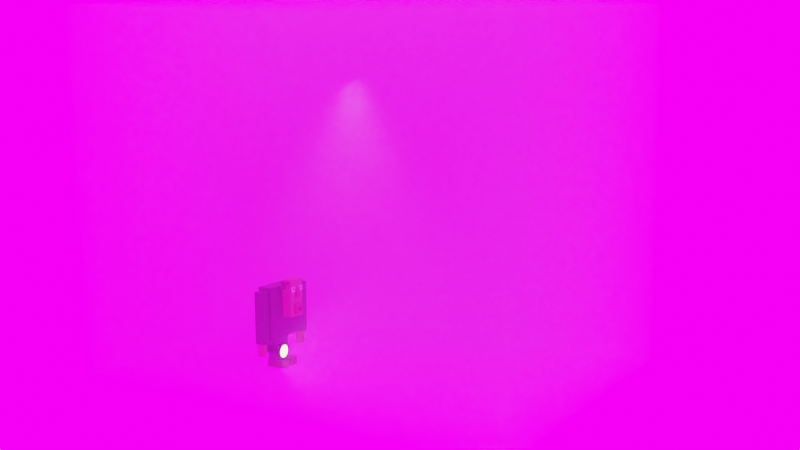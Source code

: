 # Source: monster_smoothie_part_5.blend  (saved by Blender 2.80.75; exported with 4.5.12 LTS)
import bpy
from mathutils import Matrix  # noqa: F401  (used for matrix-valued properties, if any)

bpy.ops.wm.read_factory_settings(use_empty=True)
scene = bpy.context.scene
scene.name = 'Scene'

# ---- collections
col_collection = bpy.data.collections.new('Collection'); scene.collection.children.link(col_collection)
col_collection.hide_render = True
col_street_lamp_2 = bpy.data.collections.new('street lamp 2'); scene.collection.children.link(col_street_lamp_2)
col_street_lamp_2.hide_render = True
col_man = bpy.data.collections.new('man'); scene.collection.children.link(col_man)
col_fog = bpy.data.collections.new('fog'); scene.collection.children.link(col_fog)
col_camera = bpy.data.collections.new('camera'); scene.collection.children.link(col_camera)
col_lights = bpy.data.collections.new('lights'); scene.collection.children.link(col_lights)
col_monster = bpy.data.collections.new('monster'); scene.collection.children.link(col_monster)
col_monster.hide_render = True
col_stree = bpy.data.collections.new('stree'); scene.collection.children.link(col_stree)
col_stree.hide_render = True

# ---- images (referenced by path relative to the original .blend; pixels are not part of the script)
import os
ASSET_DIR = os.environ.get("B2B_ASSET_DIR", "")  # directory of the original .blend (textures are referenced by path, not embedded)
HERE = os.path.dirname(os.path.abspath(__file__))  # packed textures are extracted next to this script under _unpacked/

def load_image(name, relpath, width, height, colorspace="sRGB"):
    """Load a texture the original file referenced (path relative to the .blend, or extracted next to this script)."""
    p = next((c for c in (os.path.join(HERE, relpath), os.path.join(ASSET_DIR, relpath)) if relpath and os.path.exists(c)), "")
    if p:
        img = bpy.data.images.load(p, check_existing=True)
        img.name = name
    else:  # same state as the original file: an image datablock whose file is absent (Cycles renders it pink)
        img = bpy.data.images.new(name, width, height)
        img.source = "FILE"
        img.filepath = "//" + (relpath or name)
    img.colorspace_settings.name = colorspace
    return img
img_ice_lake_ref_hdr = load_image('Ice_Lake_Ref.hdr', 'Ice_Lake_Ref.hdr', 1024, 1024, 'Linear Rec.709')

# ---- materials (node trees are filled in below, after node groups)
mat_material_010 = bpy.data.materials.new('Material.010')
mat_material_010.use_transparent_shadow = False
mat_material_011 = bpy.data.materials.new('Material.011')
mat_material_011.use_transparent_shadow = False
mat_material = bpy.data.materials.new('Material')
mat_material.alpha_threshold = 0.0
mat_material.use_transparent_shadow = False
mat_material.line_color = (0.0, 0.0, 0.0, 1.0)
mat_material_001 = bpy.data.materials.new('Material.001')
mat_material_001.alpha_threshold = 0.0
mat_material_001.use_transparent_shadow = False
mat_material_001.line_color = (0.0, 0.0, 0.0, 1.0)
mat_material_005 = bpy.data.materials.new('Material.005')
mat_material_005.alpha_threshold = 0.0
mat_material_005.use_transparent_shadow = False
mat_material_005.line_color = (0.0, 0.0, 0.0, 1.0)
mat_material_003 = bpy.data.materials.new('Material.003')
mat_material_003.alpha_threshold = 0.0
mat_material_003.use_transparent_shadow = False
mat_material_003.line_color = (0.0, 0.0, 0.0, 1.0)
mat_material_004 = bpy.data.materials.new('Material.004')
mat_material_004.alpha_threshold = 0.0
mat_material_004.use_transparent_shadow = False
mat_material_004.line_color = (0.0, 0.0, 0.0, 1.0)
mat_material_002 = bpy.data.materials.new('Material.002')
mat_material_002.alpha_threshold = 0.0
mat_material_002.use_transparent_shadow = False
mat_material_002.line_color = (0.0, 0.0, 0.0, 1.0)
mat_material_007 = bpy.data.materials.new('Material.007')
mat_material_007.alpha_threshold = 0.0
mat_material_007.use_transparent_shadow = False
mat_material_007.line_color = (0.0, 0.0, 0.0, 1.0)
mat_material_013 = bpy.data.materials.new('Material.013')
mat_material_013.use_transparent_shadow = False
mat_material_009 = bpy.data.materials.new('Material.009')
mat_material_009.use_transparent_shadow = False
mat_material_006 = bpy.data.materials.new('Material.006')
mat_material_006.alpha_threshold = 0.0
mat_material_006.use_transparent_shadow = False
mat_material_006.line_color = (0.0, 0.0, 0.0, 1.0)
mat_material_014 = bpy.data.materials.new('Material.014')
mat_material_014.use_transparent_shadow = False
mat_black = bpy.data.materials.new('black')
mat_black.use_transparent_shadow = False
mat_red = bpy.data.materials.new('red')
mat_red.use_transparent_shadow = False
mat_material_008 = bpy.data.materials.new('Material.008')
mat_material_008.use_transparent_shadow = False
mat_material_012 = bpy.data.materials.new('Material.012')
mat_material_012.use_transparent_shadow = False

# ---- node groups
ng_auto_smooth = bpy.data.node_groups.new('Auto Smooth', 'GeometryNodeTree')
_s = ng_auto_smooth.interface.new_socket(name='Geometry', in_out='OUTPUT', socket_type='NodeSocketGeometry')
_s = ng_auto_smooth.interface.new_socket(name='Geometry', in_out='INPUT', socket_type='NodeSocketGeometry')
_s = ng_auto_smooth.interface.new_socket(name='Angle', in_out='INPUT', socket_type='NodeSocketFloat')
_s.subtype = 'ANGLE'
_s.min_value = 0.0
_s.max_value = 3.142
ng_auto_smooth.is_modifier = True
_N = ng_auto_smooth.nodes; _L = ng_auto_smooth.links
n0 = _N.new('NodeGroupOutput'); n0.name = 'Group Output'; n0.location = (480, -100)
n1 = _N.new('NodeGroupInput'); n1.name = 'Group Input'; n1.location = (-420, -300)
n2 = _N.new('NodeGroupInput'); n2.name = 'Group Input.001'; n2.location = (-60, -100)
n3 = _N.new('GeometryNodeSetShadeSmooth'); n3.name = 'Set Shade Smooth'; n3.location = (120, -100)
n3.domain = 'EDGE'
n4 = _N.new('GeometryNodeSetShadeSmooth'); n4.name = 'Set Shade Smooth.001'; n4.location = (300, -100)
n5 = _N.new('GeometryNodeInputMeshEdgeAngle'); n5.name = 'Edge Angle'; n5.location = (-420, -220)
n6 = _N.new('GeometryNodeInputEdgeSmooth'); n6.name = 'Is Edge Smooth'; n6.location = (-60, -160)
n7 = _N.new('GeometryNodeInputShadeSmooth'); n7.name = 'Is Face Smooth'; n7.location = (-240, -340)
n8 = _N.new('FunctionNodeBooleanMath'); n8.name = 'Boolean Math'; n8.location = (-60, -220)
n9 = _N.new('FunctionNodeCompare'); n9.name = 'Compare'; n9.location = (-240, -180)
n9.operation = 'LESS_EQUAL'
_L.new(n5.outputs[0], n9.inputs[0])
_L.new(n4.outputs[0], n0.inputs[0])
_L.new(n1.outputs[1], n9.inputs[1])
_L.new(n9.outputs[0], n8.inputs[0])
_L.new(n7.outputs[0], n8.inputs[1])
_L.new(n2.outputs[0], n3.inputs[0])
_L.new(n6.outputs[0], n3.inputs[1])
_L.new(n3.outputs[0], n4.inputs[0])
_L.new(n8.outputs[0], n3.inputs[2])
n0.is_active_output = True

# ---- material node trees
mat_material_010.use_nodes = True; mat_material_010.node_tree.nodes.clear()
_N = mat_material_010.node_tree.nodes; _L = mat_material_010.node_tree.links
n0 = _N.new('ShaderNodeOutputMaterial'); n0.name = 'Material Output'; n0.location = (300, 300)
n1 = _N.new('ShaderNodeEmission'); n1.name = 'Emission'; n1.location = (10, 300)
_L.new(n1.outputs[0], n0.inputs[0])
n0.is_active_output = True
mat_material_011.use_nodes = True; mat_material_011.node_tree.nodes.clear()
_N = mat_material_011.node_tree.nodes; _L = mat_material_011.node_tree.links
n0 = _N.new('ShaderNodeOutputMaterial'); n0.name = 'Material Output'; n0.location = (300, 300)
n1 = _N.new('ShaderNodeBsdfPrincipled'); n1.name = 'Principled BSDF'; n1.location = (10, 300)
n1.distribution = 'GGX'
n1.subsurface_method = 'BURLEY'
n1.inputs[0].default_value = (0.2957, 0.2957, 0.2957, 1.0)
n1.inputs[1].default_value = 1.0
n1.inputs[2].default_value = 0.6667
n1.inputs[3].default_value = 1.45
n1.inputs[27].default_value = (0.0, 0.0, 0.0, 1.0)
n1.inputs[28].default_value = 1.0
_L.new(n1.outputs[0], n0.inputs[0])
n0.is_active_output = True
mat_material.use_nodes = True; mat_material.node_tree.nodes.clear()
_N = mat_material.node_tree.nodes; _L = mat_material.node_tree.links
n0 = _N.new('ShaderNodeOutputMaterial'); n0.name = 'Material Output'; n0.location = (300, 300)
n1 = _N.new('ShaderNodeBsdfPrincipled'); n1.name = 'Principled BSDF'; n1.location = (10, 300)
n1.distribution = 'GGX'
n1.subsurface_method = 'BURLEY'
n1.inputs[0].default_value = (0.02528, 0.02528, 0.02528, 1.0)
n1.inputs[2].default_value = 0.4
n1.inputs[3].default_value = 1.45
n1.inputs[27].default_value = (0.0, 0.0, 0.0, 1.0)
n1.inputs[28].default_value = 1.0
_L.new(n1.outputs[0], n0.inputs[0])
n0.is_active_output = True
mat_material_001.use_nodes = True; mat_material_001.node_tree.nodes.clear()
_N = mat_material_001.node_tree.nodes; _L = mat_material_001.node_tree.links
n0 = _N.new('ShaderNodeOutputMaterial'); n0.name = 'Material Output'; n0.location = (300, 300)
n1 = _N.new('ShaderNodeBsdfPrincipled'); n1.name = 'Principled BSDF'; n1.location = (10, 300)
n1.distribution = 'GGX'
n1.subsurface_method = 'BURLEY'
n1.inputs[0].default_value = (0.5083, 0.2065, 0.1003, 1.0)
n1.inputs[2].default_value = 0.4
n1.inputs[3].default_value = 1.45
n1.inputs[27].default_value = (0.0, 0.0, 0.0, 1.0)
n1.inputs[28].default_value = 1.0
_L.new(n1.outputs[0], n0.inputs[0])
n0.is_active_output = True
mat_material_005.use_nodes = True; mat_material_005.node_tree.nodes.clear()
_N = mat_material_005.node_tree.nodes; _L = mat_material_005.node_tree.links
n0 = _N.new('ShaderNodeOutputMaterial'); n0.name = 'Material Output'; n0.location = (300, 300)
n1 = _N.new('ShaderNodeBsdfPrincipled'); n1.name = 'Principled BSDF'; n1.location = (10, 300)
n1.distribution = 'GGX'
n1.subsurface_method = 'BURLEY'
n1.inputs[0].default_value = (0.04259, 0.04526, 0.1183, 1.0)
n1.inputs[2].default_value = 0.4
n1.inputs[3].default_value = 1.45
n1.inputs[27].default_value = (0.0, 0.0, 0.0, 1.0)
n1.inputs[28].default_value = 1.0
_L.new(n1.outputs[0], n0.inputs[0])
n0.is_active_output = True
mat_material_003.use_nodes = True; mat_material_003.node_tree.nodes.clear()
_N = mat_material_003.node_tree.nodes; _L = mat_material_003.node_tree.links
n0 = _N.new('ShaderNodeOutputMaterial'); n0.name = 'Material Output'; n0.location = (300, 300)
n1 = _N.new('ShaderNodeBsdfPrincipled'); n1.name = 'Principled BSDF'; n1.location = (10, 300)
n1.distribution = 'GGX'
n1.subsurface_method = 'BURLEY'
n1.inputs[0].default_value = (0.4072, 0.07066, 0.04386, 1.0)
n1.inputs[2].default_value = 0.4
n1.inputs[3].default_value = 1.45
n1.inputs[27].default_value = (0.0, 0.0, 0.0, 1.0)
n1.inputs[28].default_value = 1.0
_L.new(n1.outputs[0], n0.inputs[0])
n0.is_active_output = True
mat_material_004.use_nodes = True; mat_material_004.node_tree.nodes.clear()
_N = mat_material_004.node_tree.nodes; _L = mat_material_004.node_tree.links
n0 = _N.new('ShaderNodeOutputMaterial'); n0.name = 'Material Output'; n0.location = (300, 300)
n1 = _N.new('ShaderNodeBsdfPrincipled'); n1.name = 'Principled BSDF'; n1.location = (10, 300)
n1.distribution = 'GGX'
n1.subsurface_method = 'BURLEY'
n1.inputs[0].default_value = (0.08342, 0.03428, 0.00692, 1.0)
n1.inputs[2].default_value = 0.4
n1.inputs[3].default_value = 1.45
n1.inputs[27].default_value = (0.0, 0.0, 0.0, 1.0)
n1.inputs[28].default_value = 1.0
_L.new(n1.outputs[0], n0.inputs[0])
n0.is_active_output = True
mat_material_002.use_nodes = True; mat_material_002.node_tree.nodes.clear()
_N = mat_material_002.node_tree.nodes; _L = mat_material_002.node_tree.links
n0 = _N.new('ShaderNodeOutputMaterial'); n0.name = 'Material Output'; n0.location = (300, 300)
n1 = _N.new('ShaderNodeBsdfPrincipled'); n1.name = 'Principled BSDF'; n1.location = (10, 300)
n1.distribution = 'GGX'
n1.subsurface_method = 'BURLEY'
n1.inputs[0].default_value = (1.0, 1.0, 1.0, 1.0)
n1.inputs[2].default_value = 0.4
n1.inputs[3].default_value = 1.45
n1.inputs[27].default_value = (0.0, 0.0, 0.0, 1.0)
n1.inputs[28].default_value = 1.0
_L.new(n1.outputs[0], n0.inputs[0])
n0.is_active_output = True
mat_material_007.use_nodes = True; mat_material_007.node_tree.nodes.clear()
_N = mat_material_007.node_tree.nodes; _L = mat_material_007.node_tree.links
n0 = _N.new('ShaderNodeOutputMaterial'); n0.name = 'Material Output'; n0.location = (300, 300)
n1 = _N.new('ShaderNodeBsdfPrincipled'); n1.name = 'Principled BSDF'; n1.location = (10, 300)
n1.distribution = 'GGX'
n1.subsurface_method = 'BURLEY'
n1.inputs[0].default_value = (0.0, 0.0, 0.0, 1.0)
n1.inputs[2].default_value = 0.4
n1.inputs[3].default_value = 1.45
n1.inputs[27].default_value = (0.0, 0.0, 0.0, 1.0)
n1.inputs[28].default_value = 1.0
_L.new(n1.outputs[0], n0.inputs[0])
n0.is_active_output = True
mat_material_013.use_nodes = True; mat_material_013.node_tree.nodes.clear()
_N = mat_material_013.node_tree.nodes; _L = mat_material_013.node_tree.links
n0 = _N.new('ShaderNodeOutputMaterial'); n0.name = 'Material Output'; n0.location = (300, 300)
n1 = _N.new('ShaderNodeBsdfPrincipled'); n1.name = 'Principled BSDF'; n1.location = (10, 300)
n1.distribution = 'GGX'
n1.subsurface_method = 'BURLEY'
n1.inputs[0].default_value = (0.009544, 0.009544, 0.009544, 1.0)
n1.inputs[1].default_value = 1.0
n1.inputs[3].default_value = 1.45
n1.inputs[27].default_value = (0.0, 0.0, 0.0, 1.0)
n1.inputs[28].default_value = 1.0
_L.new(n1.outputs[0], n0.inputs[0])
n0.is_active_output = True
mat_material_009.use_nodes = True; mat_material_009.node_tree.nodes.clear()
_N = mat_material_009.node_tree.nodes; _L = mat_material_009.node_tree.links
n0 = _N.new('ShaderNodeOutputMaterial'); n0.name = 'Material Output'; n0.location = (300, 300)
n1 = _N.new('ShaderNodeEmission'); n1.name = 'Emission'; n1.location = (10, 300)
n1.inputs[0].default_value = (0.8, 0.6653, 0.412, 1.0)
n1.inputs[1].default_value = 9.1
_L.new(n1.outputs[0], n0.inputs[0])
n0.is_active_output = True
mat_material_006.use_nodes = True; mat_material_006.node_tree.nodes.clear()
_N = mat_material_006.node_tree.nodes; _L = mat_material_006.node_tree.links
n0 = _N.new('ShaderNodeOutputMaterial'); n0.name = 'Material Output'; n0.location = (300, 300)
n1 = _N.new('ShaderNodeBsdfPrincipled'); n1.name = 'Principled BSDF'; n1.location = (10, 300)
n1.distribution = 'GGX'
n1.subsurface_method = 'BURLEY'
n1.inputs[0].default_value = (0.1248, 0.03969, 0.0, 1.0)
n1.inputs[2].default_value = 0.4
n1.inputs[3].default_value = 1.45
n1.inputs[27].default_value = (0.0, 0.0, 0.0, 1.0)
n1.inputs[28].default_value = 1.0
_L.new(n1.outputs[0], n0.inputs[0])
n0.is_active_output = True
mat_material_014.use_nodes = True; mat_material_014.node_tree.nodes.clear()
_N = mat_material_014.node_tree.nodes; _L = mat_material_014.node_tree.links
n0 = _N.new('ShaderNodeOutputMaterial'); n0.name = 'Material Output'; n0.location = (355, 309)
n1 = _N.new('ShaderNodeVolumePrincipled'); n1.name = 'Principled Volume'; n1.location = (-11, 304)
n1.inputs[2].default_value = 0.05
_L.new(n1.outputs[0], n0.inputs[1])
n0.is_active_output = True
mat_black.use_nodes = True; mat_black.node_tree.nodes.clear()
_N = mat_black.node_tree.nodes; _L = mat_black.node_tree.links
n0 = _N.new('ShaderNodeOutputMaterial'); n0.name = 'Material Output'; n0.location = (300, 300)
n1 = _N.new('ShaderNodeBsdfPrincipled'); n1.name = 'Principled BSDF'; n1.location = (10, 300)
n1.distribution = 'GGX'
n1.subsurface_method = 'BURLEY'
n1.inputs[0].default_value = (0.05187, 0.05187, 0.05187, 1.0)
n1.inputs[3].default_value = 1.45
n1.inputs[27].default_value = (0.0, 0.0, 0.0, 1.0)
n1.inputs[28].default_value = 1.0
_L.new(n1.outputs[0], n0.inputs[0])
n0.is_active_output = True
mat_red.use_nodes = True; mat_red.node_tree.nodes.clear()
_N = mat_red.node_tree.nodes; _L = mat_red.node_tree.links
n0 = _N.new('ShaderNodeOutputMaterial'); n0.name = 'Material Output'; n0.location = (542, 279)
n1 = _N.new('ShaderNodeEmission'); n1.name = 'Emission'; n1.location = (25, 238)
n1.inputs[0].default_value = (0.8, 0.0, 0.0003742, 1.0)
n1.inputs[1].default_value = 10.5
_L.new(n1.outputs[0], n0.inputs[0])
n0.is_active_output = True
mat_material_008.use_nodes = True; mat_material_008.node_tree.nodes.clear()
_N = mat_material_008.node_tree.nodes; _L = mat_material_008.node_tree.links
n0 = _N.new('ShaderNodeOutputMaterial'); n0.name = 'Material Output'; n0.location = (300, 300)
n1 = _N.new('ShaderNodeBsdfPrincipled'); n1.name = 'Principled BSDF'; n1.location = (10, 300)
n1.distribution = 'GGX'
n1.subsurface_method = 'BURLEY'
n1.inputs[0].default_value = (0.07243, 0.07243, 0.07243, 1.0)
n1.inputs[2].default_value = 0.4455
n1.inputs[3].default_value = 1.45
n1.inputs[27].default_value = (0.0, 0.0, 0.0, 1.0)
n1.inputs[28].default_value = 1.0
_L.new(n1.outputs[0], n0.inputs[0])
n0.is_active_output = True
mat_material_012.use_nodes = True; mat_material_012.node_tree.nodes.clear()
_N = mat_material_012.node_tree.nodes; _L = mat_material_012.node_tree.links
n0 = _N.new('ShaderNodeOutputMaterial'); n0.name = 'Material Output'; n0.location = (300, 300)
n1 = _N.new('ShaderNodeBsdfPrincipled'); n1.name = 'Principled BSDF'; n1.location = (10, 300)
n1.distribution = 'GGX'
n1.subsurface_method = 'BURLEY'
n1.inputs[0].default_value = (0.2927, 0.2927, 0.2927, 1.0)
n1.inputs[3].default_value = 1.45
n1.inputs[27].default_value = (0.0, 0.0, 0.0, 1.0)
n1.inputs[28].default_value = 1.0
_L.new(n1.outputs[0], n0.inputs[0])
n0.is_active_output = True

# ---- world
world_world = bpy.data.worlds.new('World'); scene.world = world_world
world_world.use_nodes = True; world_world.node_tree.nodes.clear()
_N = world_world.node_tree.nodes; _L = world_world.node_tree.links
n0 = _N.new('ShaderNodeOutputWorld'); n0.name = 'World Output'; n0.location = (388, 264)
n1 = _N.new('ShaderNodeVolumePrincipled'); n1.name = 'Principled Volume'; n1.location = (-58, 131)
n1.inputs[0].default_value = (0.337, 0.3281, 0.2745, 1.0)
n1.inputs[2].default_value = 0.0
n1.inputs[4].default_value = -0.1273
n2 = _N.new('ShaderNodeTexEnvironment'); n2.name = 'Environment Texture'; n2.location = (-617, 260)
n2.image = img_ice_lake_ref_hdr
n3 = _N.new('ShaderNodeBackground'); n3.name = 'Background'; n3.location = (57, 301)
n3.inputs[1].default_value = 5.0
_L.new(n3.outputs[0], n0.inputs[0])
_L.new(n2.outputs[0], n3.inputs[0])
n0.is_active_output = True
world_world.color = (0.05088, 0.05088, 0.05088)
world_world.use_sun_shadow = False
world_world.sun_shadow_jitter_overblur = 0.0

# ---- cameras
cam_camera_001 = bpy.data.cameras.new('Camera.001')

# ---- lights
light_spot = bpy.data.lights.new('Spot', 'SPOT')
light_spot.color = (1.0, 0.7231, 0.2899)
light_spot.transmission_factor = 0.0
light_spot.use_custom_distance = True
light_spot.cutoff_distance = 10.92
light_spot.energy = 2000.0
light_spot.shadow_buffer_clip_start = 1.35
light_spot.shadow_soft_size = 0.58
light_spot.shadow_maximum_resolution = 0.006
light_spot.use_absolute_resolution = True
light_spot.spot_blend = 0.5903
light_spot.spot_size = 1.62
light_point = bpy.data.lights.new('Point', 'POINT')
light_point.color = (1.0, 0.0, 0.005764)
light_point.transmission_factor = 0.0
light_point.shadow_soft_size = 0.25
light_point.shadow_maximum_resolution = 0.006
light_point.use_absolute_resolution = True
light_point_001 = bpy.data.lights.new('Point.001', 'POINT')
light_point_001.color = (1.0, 0.0, 0.009625)
light_point_001.transmission_factor = 0.0
light_point_001.shadow_soft_size = 0.25
light_point_001.shadow_maximum_resolution = 0.006
light_point_001.use_absolute_resolution = True
light_spot_001 = bpy.data.lights.new('Spot.001', 'SPOT')
light_spot_001.color = (1.0, 0.8772, 0.6884)
light_spot_001.transmission_factor = 0.0
light_spot_001.energy = 3000.0
light_spot_001.shadow_soft_size = 1.17
light_spot_001.shadow_maximum_resolution = 0.006
light_spot_001.use_absolute_resolution = True
light_spot_001.spot_blend = 1.0
light_spot_001.spot_size = 1.456
light_sun = bpy.data.lights.new('Sun', 'SUN')
light_sun.color = (0.2322, 0.4833, 0.6383)
light_sun.transmission_factor = 0.0
light_sun.energy = 1.63
light_sun.shadow_soft_size = 0.125
light_spot_002 = bpy.data.lights.new('Spot.002', 'SPOT')
light_spot_002.color = (1.0, 0.824, 0.5726)
light_spot_002.transmission_factor = 0.0
light_spot_002.energy = 2000.0
light_spot_002.shadow_soft_size = 0.28
light_spot_002.shadow_maximum_resolution = 0.006
light_spot_002.use_absolute_resolution = True
light_spot_002.spot_blend = 1.0
light_spot_002.spot_size = 1.456

# ---- meshes
me_cube_020 = bpy.data.meshes.new('Cube.020')
me_cube_020.from_pydata([(-1.0, -1.0, -1.0), (-0.5359, -0.5359, 31.93), (-1.0, 1.0, -1.0), (-0.5359, 0.5359, 31.93), (1.0, -1.0, -1.0), (0.5359, -0.5359, 31.93), (1.0, 1.0, -1.0), (0.5359, 0.5359, 31.93), (-0.5533, -0.5533, 30.7), (-0.5533, 0.5533, 30.7), (0.5533, 0.5533, 30.7), (0.5533, -0.5533, 30.7), (-6.301, -0.5533, 30.78), (-6.284, -0.5359, 32.01), (-6.284, 0.5359, 32.01), (-6.301, 0.5533, 30.78), (-1.069, 1.069, 7.537), (1.069, 1.069, 7.537), (1.069, -1.069, 7.537), (-1.069, -1.069, 7.537), (-0.7205, -0.7205, 9.142), (-0.7205, 0.7205, 9.142), (0.7205, 0.7205, 9.142), (0.7205, -0.7205, 9.142), (-2.098, 0.5359, 31.96), (-2.098, -0.5359, 31.96), (-2.115, 0.5533, 30.72), (-2.115, -0.5533, 30.72)], [], [(25, 24, 14, 13), (9, 3, 7, 10), (10, 7, 5, 11), (11, 5, 1, 8), (2, 6, 4, 0), (7, 3, 1, 5), (23, 11, 8, 20), (22, 10, 11, 23), (21, 9, 10, 22), (20, 8, 9, 21), (12, 13, 14, 15), (24, 26, 15, 14), (27, 25, 13, 12), (26, 27, 12, 15), (0, 19, 16, 2), (2, 16, 17, 6), (6, 17, 18, 4), (4, 18, 19, 0), (19, 20, 21, 16), (16, 21, 22, 17), (17, 22, 23, 18), (18, 23, 20, 19), (9, 8, 27, 26), (8, 1, 25, 27), (3, 9, 26, 24), (1, 3, 24, 25)])
me_cube_020.polygons.foreach_set('material_index', [1, 1, 1, 1, 1, 1, 1, 1, 1, 1, 1, 1, 1, 0, 1, 1, 1, 1, 1, 1, 1, 1, 1, 1, 1, 1])
_uv = me_cube_020.uv_layers.new(name='UVMap')
_uv.uv.foreach_set('vector', [0.875, 0.75, 0.875, 0.5, 0.875, 0.5, 0.875, 0.75, 0.6156, 0.25, 0.625, 0.25, 0.625, 0.5, 0.6156, 0.5, 0.6156, 0.5, 0.625, 0.5, 0.625, 0.75, 0.6156, 0.75, 0.6156, 0.75, 0.625, 0.75, 0.625, 1.0, 0.6156, 1.0, 0.125, 0.5, 0.375, 0.5, 0.375, 0.75, 0.125, 0.75, 0.625, 0.5, 0.875, 0.5, 0.875, 0.75, 0.625, 0.75, 0.452, 0.75, 0.6156, 0.75, 0.6156, 1.0, 0.452, 1.0, 0.452, 0.5, 0.6156, 0.5, 0.6156, 0.75, 0.452, 0.75, 0.452, 0.25, 0.6156, 0.25, 0.6156, 0.5, 0.452, 0.5, 0.452, 0.0, 0.6156, 0.0, 0.6156, 0.25, 0.452, 0.25, 0.6156, 0.0, 0.625, 0.0, 0.625, 0.25, 0.6156, 0.25, 0.625, 0.25, 0.6156, 0.25, 0.6156, 0.25, 0.625, 0.25, 0.6156, 1.0, 0.625, 1.0, 0.625, 1.0, 0.6156, 1.0, 0.6156, 0.25, 0.6156, 0.0, 0.6156, 0.0, 0.6156, 0.25, 0.375, 0.0, 0.4398, 0.0, 0.4398, 0.25, 0.375, 0.25, 0.375, 0.25, 0.4398, 0.25, 0.4398, 0.5, 0.375, 0.5, 0.375, 0.5, 0.4398, 0.5, 0.4398, 0.75, 0.375, 0.75, 0.375, 0.75, 0.4398, 0.75, 0.4398, 1.0, 0.375, 1.0, 0.4398, 0.0, 0.452, 0.0, 0.452, 0.25, 0.4398, 0.25, 0.4398, 0.25, 0.452, 0.25, 0.452, 0.5, 0.4398, 0.5, 0.4398, 0.5, 0.452, 0.5, 0.452, 0.75, 0.4398, 0.75, 0.4398, 0.75, 0.452, 0.75, 0.452, 1.0, 0.4398, 1.0, 0.6156, 0.25, 0.6156, 0.0, 0.6156, 0.0, 0.6156, 0.25, 0.6156, 1.0, 0.625, 1.0, 0.625, 1.0, 0.6156, 1.0, 0.625, 0.25, 0.6156, 0.25, 0.6156, 0.25, 0.625, 0.25, 0.875, 0.75, 0.875, 0.5, 0.875, 0.5, 0.875, 0.75])
me_cube_020.materials.append(mat_material_010)
me_cube_020.materials.append(mat_material_011)
me_cube_020.use_remesh_preserve_volume = False
me_cube_020.use_remesh_preserve_attributes = False
me_cube_020.use_mirror_vertex_groups = False
me_cube_020.update()
me_cube = bpy.data.meshes.new('Cube')
me_cube.from_pydata([(1.0, 1.0, 1.0), (1.0, 1.0, -1.0), (1.0, -1.0, 1.0), (1.0, -1.0, -1.0), (-1.0, 1.0, 1.0), (-1.0, 1.0, -1.0), (-1.0, -1.0, 1.0), (-1.0, -1.0, -1.0)], [], [(0, 4, 6, 2), (3, 2, 6, 7), (7, 6, 4, 5), (5, 1, 3, 7), (1, 0, 2, 3), (5, 4, 0, 1)])
_uv = me_cube.uv_layers.new(name='UVMap')
_uv.uv.foreach_set('vector', [0.375, 0.0, 0.625, 0.0, 0.625, 0.25, 0.375, 0.25, 0.375, 0.25, 0.625, 0.25, 0.625, 0.5, 0.375, 0.5, 0.375, 0.5, 0.625, 0.5, 0.625, 0.75, 0.375, 0.75, 0.375, 0.75, 0.625, 0.75, 0.625, 1.0, 0.375, 1.0, 0.125, 0.5, 0.375, 0.5, 0.375, 0.75, 0.125, 0.75, 0.625, 0.5, 0.875, 0.5, 0.875, 0.75, 0.625, 0.75])
me_cube.materials.append(mat_material)
me_cube.use_remesh_preserve_volume = False
me_cube.use_remesh_preserve_attributes = False
me_cube.use_mirror_vertex_groups = False
me_cube.update()
me_cube_001 = bpy.data.meshes.new('Cube.001')
me_cube_001.from_pydata([(1.0, 1.0, 1.0), (1.0, 1.0, -1.0), (1.0, -1.0, 1.0), (1.0, -1.0, -1.0), (-1.0, 1.0, 1.0), (-1.0, 1.0, -1.0), (-1.0, -1.0, 1.0), (-1.0, -1.0, -1.0)], [], [(0, 4, 6, 2), (3, 2, 6, 7), (7, 6, 4, 5), (5, 1, 3, 7), (1, 0, 2, 3), (5, 4, 0, 1)])
_uv = me_cube_001.uv_layers.new(name='UVMap')
_uv.uv.foreach_set('vector', [0.375, 0.0, 0.625, 0.0, 0.625, 0.25, 0.375, 0.25, 0.375, 0.25, 0.625, 0.25, 0.625, 0.5, 0.375, 0.5, 0.375, 0.5, 0.625, 0.5, 0.625, 0.75, 0.375, 0.75, 0.375, 0.75, 0.625, 0.75, 0.625, 1.0, 0.375, 1.0, 0.125, 0.5, 0.375, 0.5, 0.375, 0.75, 0.125, 0.75, 0.625, 0.5, 0.875, 0.5, 0.875, 0.75, 0.625, 0.75])
me_cube_001.materials.append(mat_material_001)
me_cube_001.use_remesh_preserve_volume = False
me_cube_001.use_remesh_preserve_attributes = False
me_cube_001.use_mirror_vertex_groups = False
me_cube_001.update()
me_cube_002 = bpy.data.meshes.new('Cube.002')
me_cube_002.from_pydata([(1.0, 1.0, 1.0), (1.0, 1.0, -1.0), (1.0, -1.0, 1.0), (1.0, -1.0, -1.0), (-1.0, 1.0, 1.0), (-1.0, 1.0, -1.0), (-1.0, -1.0, 1.0), (-1.0, -1.0, -1.0)], [], [(0, 4, 6, 2), (3, 2, 6, 7), (7, 6, 4, 5), (5, 1, 3, 7), (1, 0, 2, 3), (5, 4, 0, 1)])
_uv = me_cube_002.uv_layers.new(name='UVMap')
_uv.uv.foreach_set('vector', [0.375, 0.0, 0.625, 0.0, 0.625, 0.25, 0.375, 0.25, 0.375, 0.25, 0.625, 0.25, 0.625, 0.5, 0.375, 0.5, 0.375, 0.5, 0.625, 0.5, 0.625, 0.75, 0.375, 0.75, 0.375, 0.75, 0.625, 0.75, 0.625, 1.0, 0.375, 1.0, 0.125, 0.5, 0.375, 0.5, 0.375, 0.75, 0.125, 0.75, 0.625, 0.5, 0.875, 0.5, 0.875, 0.75, 0.625, 0.75])
me_cube_002.materials.append(mat_material)
me_cube_002.use_remesh_preserve_volume = False
me_cube_002.use_remesh_preserve_attributes = False
me_cube_002.use_mirror_vertex_groups = False
me_cube_002.update()
me_cube_003 = bpy.data.meshes.new('Cube.003')
me_cube_003.from_pydata([(1.0, 1.0, 1.0), (1.0, 1.0, -1.0), (1.0, -1.0, 1.0), (1.0, -1.0, -1.0), (-1.0, 1.0, 1.0), (-1.0, 1.0, -1.0), (-1.0, -1.0, 1.0), (-1.0, -1.0, -1.0)], [], [(0, 4, 6, 2), (3, 2, 6, 7), (7, 6, 4, 5), (5, 1, 3, 7), (1, 0, 2, 3), (5, 4, 0, 1)])
_uv = me_cube_003.uv_layers.new(name='UVMap')
_uv.uv.foreach_set('vector', [0.375, 0.0, 0.625, 0.0, 0.625, 0.25, 0.375, 0.25, 0.375, 0.25, 0.625, 0.25, 0.625, 0.5, 0.375, 0.5, 0.375, 0.5, 0.625, 0.5, 0.625, 0.75, 0.375, 0.75, 0.375, 0.75, 0.625, 0.75, 0.625, 1.0, 0.375, 1.0, 0.125, 0.5, 0.375, 0.5, 0.375, 0.75, 0.125, 0.75, 0.625, 0.5, 0.875, 0.5, 0.875, 0.75, 0.625, 0.75])
me_cube_003.materials.append(mat_material)
me_cube_003.use_remesh_preserve_volume = False
me_cube_003.use_remesh_preserve_attributes = False
me_cube_003.use_mirror_vertex_groups = False
me_cube_003.update()
me_cube_004 = bpy.data.meshes.new('Cube.004')
me_cube_004.from_pydata([(1.0, 1.0, 1.0), (1.0, 1.0, -1.0), (1.0, -1.0, 1.0), (1.0, -1.0, -1.0), (-1.0, 1.0, 1.0), (-1.0, 1.0, -1.0), (-1.0, -1.0, 1.0), (-1.0, -1.0, -1.0)], [], [(0, 4, 6, 2), (3, 2, 6, 7), (7, 6, 4, 5), (5, 1, 3, 7), (1, 0, 2, 3), (5, 4, 0, 1)])
_uv = me_cube_004.uv_layers.new(name='UVMap')
_uv.uv.foreach_set('vector', [0.375, 0.0, 0.625, 0.0, 0.625, 0.25, 0.375, 0.25, 0.375, 0.25, 0.625, 0.25, 0.625, 0.5, 0.375, 0.5, 0.375, 0.5, 0.625, 0.5, 0.625, 0.75, 0.375, 0.75, 0.375, 0.75, 0.625, 0.75, 0.625, 1.0, 0.375, 1.0, 0.125, 0.5, 0.375, 0.5, 0.375, 0.75, 0.125, 0.75, 0.625, 0.5, 0.875, 0.5, 0.875, 0.75, 0.625, 0.75])
me_cube_004.materials.append(mat_material_005)
me_cube_004.use_remesh_preserve_volume = False
me_cube_004.use_remesh_preserve_attributes = False
me_cube_004.use_mirror_vertex_groups = False
me_cube_004.update()
me_cube_005 = bpy.data.meshes.new('Cube.005')
me_cube_005.from_pydata([(1.0, 1.0, 1.0), (1.0, 1.0, -1.0), (1.0, -1.0, 1.0), (1.0, -1.0, -1.0), (-1.0, 1.0, 1.0), (-1.0, 1.0, -1.0), (-1.0, -1.0, 1.0), (-1.0, -1.0, -1.0)], [], [(0, 4, 6, 2), (3, 2, 6, 7), (7, 6, 4, 5), (5, 1, 3, 7), (1, 0, 2, 3), (5, 4, 0, 1)])
_uv = me_cube_005.uv_layers.new(name='UVMap')
_uv.uv.foreach_set('vector', [0.375, 0.0, 0.625, 0.0, 0.625, 0.25, 0.375, 0.25, 0.375, 0.25, 0.625, 0.25, 0.625, 0.5, 0.375, 0.5, 0.375, 0.5, 0.625, 0.5, 0.625, 0.75, 0.375, 0.75, 0.375, 0.75, 0.625, 0.75, 0.625, 1.0, 0.375, 1.0, 0.125, 0.5, 0.375, 0.5, 0.375, 0.75, 0.125, 0.75, 0.625, 0.5, 0.875, 0.5, 0.875, 0.75, 0.625, 0.75])
me_cube_005.materials.append(mat_material_005)
me_cube_005.use_remesh_preserve_volume = False
me_cube_005.use_remesh_preserve_attributes = False
me_cube_005.use_mirror_vertex_groups = False
me_cube_005.update()
me_cube_006 = bpy.data.meshes.new('Cube.006')
me_cube_006.from_pydata([(1.0, 1.0, 1.0), (1.0, 1.0, -1.0), (1.0, -1.0, 1.0), (1.0, -1.0, -1.0), (-1.0, 1.0, 1.0), (-1.0, 1.0, -1.0), (-1.0, -1.0, 1.0), (-1.0, -1.0, -1.0)], [], [(0, 4, 6, 2), (3, 2, 6, 7), (7, 6, 4, 5), (5, 1, 3, 7), (1, 0, 2, 3), (5, 4, 0, 1)])
_uv = me_cube_006.uv_layers.new(name='UVMap')
_uv.uv.foreach_set('vector', [0.375, 0.0, 0.625, 0.0, 0.625, 0.25, 0.375, 0.25, 0.375, 0.25, 0.625, 0.25, 0.625, 0.5, 0.375, 0.5, 0.375, 0.5, 0.625, 0.5, 0.625, 0.75, 0.375, 0.75, 0.375, 0.75, 0.625, 0.75, 0.625, 1.0, 0.375, 1.0, 0.125, 0.5, 0.375, 0.5, 0.375, 0.75, 0.125, 0.75, 0.625, 0.5, 0.875, 0.5, 0.875, 0.75, 0.625, 0.75])
me_cube_006.materials.append(mat_material_001)
me_cube_006.use_remesh_preserve_volume = False
me_cube_006.use_remesh_preserve_attributes = False
me_cube_006.use_mirror_vertex_groups = False
me_cube_006.update()
me_cube_007 = bpy.data.meshes.new('Cube.007')
me_cube_007.from_pydata([(1.0, 1.0, 1.0), (1.0, 1.0, -1.0), (1.0, -1.0, 1.0), (1.0, -1.0, -1.0), (-1.0, 1.0, 1.0), (-1.0, 1.0, -1.0), (-1.0, -1.0, 1.0), (-1.0, -1.0, -1.0)], [], [(0, 4, 6, 2), (3, 2, 6, 7), (7, 6, 4, 5), (5, 1, 3, 7), (1, 0, 2, 3), (5, 4, 0, 1)])
_uv = me_cube_007.uv_layers.new(name='UVMap')
_uv.uv.foreach_set('vector', [0.375, 0.0, 0.625, 0.0, 0.625, 0.25, 0.375, 0.25, 0.375, 0.25, 0.625, 0.25, 0.625, 0.5, 0.375, 0.5, 0.375, 0.5, 0.625, 0.5, 0.625, 0.75, 0.375, 0.75, 0.375, 0.75, 0.625, 0.75, 0.625, 1.0, 0.375, 1.0, 0.125, 0.5, 0.375, 0.5, 0.375, 0.75, 0.125, 0.75, 0.625, 0.5, 0.875, 0.5, 0.875, 0.75, 0.625, 0.75])
me_cube_007.materials.append(mat_material_001)
me_cube_007.use_remesh_preserve_volume = False
me_cube_007.use_remesh_preserve_attributes = False
me_cube_007.use_mirror_vertex_groups = False
me_cube_007.update()
me_cube_010 = bpy.data.meshes.new('Cube.010')
me_cube_010.from_pydata([(1.0, 1.0, 1.0), (1.0, 1.0, -1.0), (1.0, -1.0, 1.0), (1.0, -1.0, -1.0), (-1.0, 1.0, 1.0), (-1.0, 1.0, -1.0), (-1.0, -1.0, 1.0), (-1.0, -1.0, -1.0)], [], [(0, 4, 6, 2), (3, 2, 6, 7), (7, 6, 4, 5), (5, 1, 3, 7), (1, 0, 2, 3), (5, 4, 0, 1)])
_uv = me_cube_010.uv_layers.new(name='UVMap')
_uv.uv.foreach_set('vector', [0.375, 0.0, 0.625, 0.0, 0.625, 0.25, 0.375, 0.25, 0.375, 0.25, 0.625, 0.25, 0.625, 0.5, 0.375, 0.5, 0.375, 0.5, 0.625, 0.5, 0.625, 0.75, 0.375, 0.75, 0.375, 0.75, 0.625, 0.75, 0.625, 1.0, 0.375, 1.0, 0.125, 0.5, 0.375, 0.5, 0.375, 0.75, 0.125, 0.75, 0.625, 0.5, 0.875, 0.5, 0.875, 0.75, 0.625, 0.75])
me_cube_010.materials.append(mat_material_003)
me_cube_010.use_remesh_preserve_volume = False
me_cube_010.use_remesh_preserve_attributes = False
me_cube_010.use_mirror_vertex_groups = False
me_cube_010.update()
me_cube_011 = bpy.data.meshes.new('Cube.011')
me_cube_011.from_pydata([(1.0, 1.0, 1.0), (1.0, 1.0, -1.0), (1.0, -1.0, 1.0), (1.0, -1.0, -1.0), (-1.0, 1.0, 1.0), (-1.0, 1.0, -1.0), (-1.0, -1.0, 1.0), (-1.0, -1.0, -1.0)], [], [(0, 4, 6, 2), (3, 2, 6, 7), (7, 6, 4, 5), (5, 1, 3, 7), (1, 0, 2, 3), (5, 4, 0, 1)])
_uv = me_cube_011.uv_layers.new(name='UVMap')
_uv.uv.foreach_set('vector', [0.375, 0.0, 0.625, 0.0, 0.625, 0.25, 0.375, 0.25, 0.375, 0.25, 0.625, 0.25, 0.625, 0.5, 0.375, 0.5, 0.375, 0.5, 0.625, 0.5, 0.625, 0.75, 0.375, 0.75, 0.375, 0.75, 0.625, 0.75, 0.625, 1.0, 0.375, 1.0, 0.125, 0.5, 0.375, 0.5, 0.375, 0.75, 0.125, 0.75, 0.625, 0.5, 0.875, 0.5, 0.875, 0.75, 0.625, 0.75])
me_cube_011.materials.append(mat_material_004)
me_cube_011.use_remesh_preserve_volume = False
me_cube_011.use_remesh_preserve_attributes = False
me_cube_011.use_mirror_vertex_groups = False
me_cube_011.update()
me_cube_012 = bpy.data.meshes.new('Cube.012')
me_cube_012.from_pydata([(1.0, 1.0, 1.0), (1.0, 1.0, -1.659), (1.0, -1.0, 1.0), (1.0, -1.0, -1.659), (-1.0, 1.0, 1.0), (-1.0, 1.0, -1.659), (-1.0, -1.0, 1.0), (-1.0, -1.0, -1.659)], [], [(0, 4, 6, 2), (3, 2, 6, 7), (7, 6, 4, 5), (5, 1, 3, 7), (1, 0, 2, 3), (5, 4, 0, 1)])
_uv = me_cube_012.uv_layers.new(name='UVMap')
_uv.uv.foreach_set('vector', [0.375, 0.0, 0.625, 0.0, 0.625, 0.25, 0.375, 0.25, 0.375, 0.25, 0.625, 0.25, 0.625, 0.5, 0.375, 0.5, 0.375, 0.5, 0.625, 0.5, 0.625, 0.75, 0.375, 0.75, 0.375, 0.75, 0.625, 0.75, 0.625, 1.0, 0.375, 1.0, 0.125, 0.5, 0.375, 0.5, 0.375, 0.75, 0.125, 0.75, 0.625, 0.5, 0.875, 0.5, 0.875, 0.75, 0.625, 0.75])
me_cube_012.materials.append(mat_material_004)
me_cube_012.use_remesh_preserve_volume = False
me_cube_012.use_remesh_preserve_attributes = False
me_cube_012.use_mirror_vertex_groups = False
me_cube_012.update()
me_cube_013 = bpy.data.meshes.new('Cube.013')
me_cube_013.from_pydata([(1.0, 1.0, 1.0), (1.0, 1.0, -1.0), (1.0, -1.0, 1.0), (1.0, -1.0, -1.0), (-1.0, 1.0, 1.0), (-1.0, 1.0, -1.0), (-1.0, -1.0, 1.0), (-1.0, -1.0, -1.0)], [], [(0, 4, 6, 2), (3, 2, 6, 7), (7, 6, 4, 5), (5, 1, 3, 7), (1, 0, 2, 3), (5, 4, 0, 1)])
_uv = me_cube_013.uv_layers.new(name='UVMap')
_uv.uv.foreach_set('vector', [0.375, 0.0, 0.625, 0.0, 0.625, 0.25, 0.375, 0.25, 0.375, 0.25, 0.625, 0.25, 0.625, 0.5, 0.375, 0.5, 0.375, 0.5, 0.625, 0.5, 0.625, 0.75, 0.375, 0.75, 0.375, 0.75, 0.625, 0.75, 0.625, 1.0, 0.375, 1.0, 0.125, 0.5, 0.375, 0.5, 0.375, 0.75, 0.125, 0.75, 0.625, 0.5, 0.875, 0.5, 0.875, 0.75, 0.625, 0.75])
me_cube_013.materials.append(mat_material_002)
me_cube_013.use_remesh_preserve_volume = False
me_cube_013.use_remesh_preserve_attributes = False
me_cube_013.use_mirror_vertex_groups = False
me_cube_013.update()
me_cube_014 = bpy.data.meshes.new('Cube.014')
me_cube_014.from_pydata([(1.0, 1.0, 1.0), (1.0, 1.0, -1.0), (1.0, -1.0, 1.0), (1.0, -1.0, -1.0), (-1.0, 1.0, 1.0), (-1.0, 1.0, -1.0), (-1.0, -1.0, 1.0), (-1.0, -1.0, -1.0)], [], [(0, 4, 6, 2), (3, 2, 6, 7), (7, 6, 4, 5), (5, 1, 3, 7), (1, 0, 2, 3), (5, 4, 0, 1)])
_uv = me_cube_014.uv_layers.new(name='UVMap')
_uv.uv.foreach_set('vector', [0.375, 0.0, 0.625, 0.0, 0.625, 0.25, 0.375, 0.25, 0.375, 0.25, 0.625, 0.25, 0.625, 0.5, 0.375, 0.5, 0.375, 0.5, 0.625, 0.5, 0.625, 0.75, 0.375, 0.75, 0.375, 0.75, 0.625, 0.75, 0.625, 1.0, 0.375, 1.0, 0.125, 0.5, 0.375, 0.5, 0.375, 0.75, 0.125, 0.75, 0.625, 0.5, 0.875, 0.5, 0.875, 0.75, 0.625, 0.75])
me_cube_014.materials.append(mat_material_002)
me_cube_014.use_remesh_preserve_volume = False
me_cube_014.use_remesh_preserve_attributes = False
me_cube_014.use_mirror_vertex_groups = False
me_cube_014.update()
me_cube_015 = bpy.data.meshes.new('Cube.015')
me_cube_015.from_pydata([(1.0, 1.0, 1.0), (1.0, 1.0, -1.0), (1.0, -1.0, 1.0), (1.0, -1.0, -1.0), (-1.0, 1.0, 1.0), (-1.0, 1.0, -1.0), (-1.0, -1.0, 1.0), (-1.0, -1.0, -1.0)], [], [(0, 4, 6, 2), (3, 2, 6, 7), (7, 6, 4, 5), (5, 1, 3, 7), (1, 0, 2, 3), (5, 4, 0, 1)])
_uv = me_cube_015.uv_layers.new(name='UVMap')
_uv.uv.foreach_set('vector', [0.375, 0.0, 0.625, 0.0, 0.625, 0.25, 0.375, 0.25, 0.375, 0.25, 0.625, 0.25, 0.625, 0.5, 0.375, 0.5, 0.375, 0.5, 0.625, 0.5, 0.625, 0.75, 0.375, 0.75, 0.375, 0.75, 0.625, 0.75, 0.625, 1.0, 0.375, 1.0, 0.125, 0.5, 0.375, 0.5, 0.375, 0.75, 0.125, 0.75, 0.625, 0.5, 0.875, 0.5, 0.875, 0.75, 0.625, 0.75])
me_cube_015.materials.append(mat_material_007)
me_cube_015.use_remesh_preserve_volume = False
me_cube_015.use_remesh_preserve_attributes = False
me_cube_015.use_mirror_vertex_groups = False
me_cube_015.update()
me_cube_016 = bpy.data.meshes.new('Cube.016')
me_cube_016.from_pydata([(1.0, 1.0, 1.0), (1.0, 1.0, -1.0), (1.0, -1.0, 1.0), (1.0, -1.0, -1.0), (-1.0, 1.0, 1.0), (-1.0, 1.0, -1.0), (-1.0, -1.0, 1.0), (-1.0, -1.0, -1.0)], [], [(0, 4, 6, 2), (3, 2, 6, 7), (7, 6, 4, 5), (5, 1, 3, 7), (1, 0, 2, 3), (5, 4, 0, 1)])
_uv = me_cube_016.uv_layers.new(name='UVMap')
_uv.uv.foreach_set('vector', [0.375, 0.0, 0.625, 0.0, 0.625, 0.25, 0.375, 0.25, 0.375, 0.25, 0.625, 0.25, 0.625, 0.5, 0.375, 0.5, 0.375, 0.5, 0.625, 0.5, 0.625, 0.75, 0.375, 0.75, 0.375, 0.75, 0.625, 0.75, 0.625, 1.0, 0.375, 1.0, 0.125, 0.5, 0.375, 0.5, 0.375, 0.75, 0.125, 0.75, 0.625, 0.5, 0.875, 0.5, 0.875, 0.75, 0.625, 0.75])
me_cube_016.materials.append(mat_material_007)
me_cube_016.use_remesh_preserve_volume = False
me_cube_016.use_remesh_preserve_attributes = False
me_cube_016.use_mirror_vertex_groups = False
me_cube_016.update()
me_cube_017 = bpy.data.meshes.new('Cube.017')
me_cube_017.from_pydata([(0.0, 1.259, 1.525), (0.0, 1.259, -0.4754), (0.0, -0.7409, 1.525), (0.0, -0.7409, -0.4754), (-1.798, 1.259, 1.525), (-1.798, 1.259, -0.4754), (-1.798, -0.7409, 1.525), (-1.798, -0.7409, -0.4754), (-0.8991, 1.259, -0.4754), (-0.8991, -0.7409, 1.525), (-0.8991, -0.7409, -0.4754), (-0.8991, 1.259, 1.525), (-1.798, 1.259, -3.317), (-1.798, -0.7409, -3.317), (-0.8991, 1.259, -3.317), (-0.8991, -0.7409, -3.317), (-1.798, 1.259, -4.577), (-1.798, -0.7409, -4.577), (-0.8991, 1.259, -4.577), (-0.8991, -0.7409, -4.577), (0.0, 1.259, -3.317), (0.0, -0.7409, -3.317), (0.0, 1.259, -4.577), (0.0, -0.7409, -4.577)], [], [(11, 4, 6, 9), (10, 9, 6, 7), (7, 6, 4, 5), (8, 1, 3, 10), (5, 4, 11, 8), (8, 11, 0, 1), (10, 7, 13, 15), (3, 2, 9, 10), (0, 11, 9, 2), (14, 15, 21, 20), (5, 8, 14, 12), (8, 10, 15, 14), (7, 5, 12, 13), (16, 18, 19, 17), (12, 14, 18, 16), (15, 13, 17, 19), (13, 12, 16, 17), (15, 19, 23, 21), (18, 14, 20, 22), (19, 18, 22, 23)])
_uv = me_cube_017.uv_layers.new(name='UVMap')
_uv.uv.foreach_set('vector', [0.5, 0.0, 0.625, 0.0, 0.625, 0.25, 0.5, 0.25, 0.375, 0.375, 0.625, 0.375, 0.625, 0.5, 0.375, 0.5, 0.375, 0.5, 0.625, 0.5, 0.625, 0.75, 0.375, 0.75, 0.5, 0.75, 0.625, 0.75, 0.625, 1.0, 0.5, 1.0, 0.625, 0.5, 0.875, 0.5, 0.875, 0.625, 0.625, 0.625, 0.625, 0.625, 0.875, 0.625, 0.875, 0.75, 0.625, 0.75, 0.375, 0.375, 0.375, 0.5, 0.375, 0.5, 0.375, 0.375, 0.375, 0.25, 0.625, 0.25, 0.625, 0.375, 0.375, 0.375, 0.375, 0.0, 0.5, 0.0, 0.5, 0.25, 0.375, 0.25, 0.5, 0.75, 0.5, 1.0, 0.5, 1.0, 0.5, 0.75, 0.625, 0.5, 0.625, 0.625, 0.625, 0.625, 0.625, 0.5, 0.5, 0.75, 0.5, 1.0, 0.5, 1.0, 0.5, 0.75, 0.375, 0.5, 0.375, 0.75, 0.375, 0.75, 0.375, 0.5, 0.375, 0.75, 0.5, 0.75, 0.5, 1.0, 0.375, 1.0, 0.625, 0.5, 0.625, 0.625, 0.625, 0.625, 0.625, 0.5, 0.375, 0.375, 0.375, 0.5, 0.375, 0.5, 0.375, 0.375, 0.375, 0.5, 0.375, 0.75, 0.375, 0.75, 0.375, 0.5, 0.375, 0.375, 0.375, 0.375, 0.375, 0.375, 0.375, 0.375, 0.625, 0.625, 0.625, 0.625, 0.625, 0.625, 0.625, 0.625, 0.5, 1.0, 0.5, 0.75, 0.5, 0.75, 0.5, 1.0])
me_cube_017.materials.append(mat_material_003)
me_cube_017.use_remesh_preserve_volume = False
me_cube_017.use_remesh_preserve_attributes = False
me_cube_017.use_mirror_vertex_groups = False
me_cube_017.update()
me_cylinder = bpy.data.meshes.new('Cylinder')
me_cylinder.from_pydata([(0.0, 1.0, -3.217), (0.0, 1.0, 1.0), (0.1951, 0.9808, -3.217), (0.1951, 0.9808, 1.0), (0.3827, 0.9239, -3.217), (0.3827, 0.9239, 1.0), (0.5556, 0.8315, -3.217), (0.5556, 0.8315, 1.0), (0.7071, 0.7071, -3.217), (0.7071, 0.7071, 1.0), (0.8315, 0.5556, -3.217), (0.8315, 0.5556, 1.0), (0.9239, 0.3827, -3.217), (0.9239, 0.3827, 1.0), (0.9808, 0.1951, -3.217), (0.9808, 0.1951, 1.0), (1.0, -2.14e-08, -3.217), (1.0, 7.55e-08, 1.0), (0.9808, -0.1951, -3.217), (0.9808, -0.1951, 1.0), (0.9239, -0.3827, -3.217), (0.9239, -0.3827, 1.0), (0.8315, -0.5556, -3.217), (0.8315, -0.5556, 1.0), (0.7071, -0.7071, -3.217), (0.7071, -0.7071, 1.0), (0.5556, -0.8315, -3.217), (0.5556, -0.8315, 1.0), (0.3827, -0.9239, -3.217), (0.3827, -0.9239, 1.0), (0.1951, -0.9808, -3.217), (0.1951, -0.9808, 1.0), (-3.258e-07, -1.0, -3.217), (-3.258e-07, -1.0, 1.0), (-0.1951, -0.9808, -3.217), (-0.1951, -0.9808, 1.0), (-0.3827, -0.9239, -3.217), (-0.3827, -0.9239, 1.0), (-0.5556, -0.8315, -3.217), (-0.5556, -0.8315, 1.0), (-0.7071, -0.7071, -3.217), (-0.7071, -0.7071, 1.0), (-0.8315, -0.5556, -3.217), (-0.8315, -0.5556, 1.0), (-0.9239, -0.3827, -3.217), (-0.9239, -0.3827, 1.0), (-0.9808, -0.1951, -3.217), (-0.9808, -0.1951, 1.0), (-1.0, 8.687e-07, -3.217), (-1.0, 9.656e-07, 1.0), (-0.9808, 0.1951, -3.217), (-0.9808, 0.1951, 1.0), (-0.9239, 0.3827, -3.217), (-0.9239, 0.3827, 1.0), (-0.8315, 0.5556, -3.217), (-0.8315, 0.5556, 1.0), (-0.7071, 0.7071, -3.217), (-0.7071, 0.7071, 1.0), (-0.5556, 0.8315, -3.217), (-0.5556, 0.8315, 1.0), (-0.3827, 0.9239, -3.217), (-0.3827, 0.9239, 1.0), (-0.1951, 0.9808, -3.217), (-0.1951, 0.9808, 1.0), (0.4022, 2.022, 2.796), (-2.812e-14, 2.061, 2.796), (0.7889, 1.905, 2.796), (1.145, 1.714, 2.796), (1.458, 1.458, 2.796), (1.714, 1.145, 2.796), (1.905, 0.7889, 2.796), (2.022, 0.4022, 2.796), (2.061, -1.887e-07, 2.796), (2.022, -0.4022, 2.796), (1.905, -0.7889, 2.796), (1.714, -1.145, 2.796), (1.458, -1.458, 2.796), (1.145, -1.714, 2.796), (0.7889, -1.905, 2.796), (0.4022, -2.022, 2.796), (-6.717e-07, -2.061, 2.796), (-0.4022, -2.022, 2.796), (-0.7889, -1.905, 2.796), (-1.145, -1.714, 2.796), (-1.458, -1.458, 2.796), (-1.714, -1.145, 2.796), (-1.905, -0.7889, 2.796), (-2.022, -0.4022, 2.796), (-2.061, 1.646e-06, 2.796), (-2.022, 0.4022, 2.796), (-1.905, 0.7889, 2.796), (-1.714, 1.145, 2.796), (-1.458, 1.458, 2.796), (-1.145, 1.714, 2.796), (-0.7889, 1.905, 2.796), (-0.4022, 2.022, 2.796), (0.2943, 1.48, 3.448), (-1.18e-07, 1.508, 3.448), (0.5773, 1.394, 3.448), (0.8381, 1.254, 3.448), (1.067, 1.067, 3.448), (1.254, 0.8381, 3.448), (1.394, 0.5773, 3.448), (1.48, 0.2943, 3.448), (1.508, -3.279e-07, 3.448), (1.48, -0.2943, 3.448), (1.394, -0.5773, 3.448), (1.254, -0.8381, 3.448), (1.067, -1.067, 3.448), (0.8381, -1.254, 3.448), (0.5773, -1.394, 3.448), (0.2943, -1.48, 3.448), (-5.061e-07, -1.508, 3.448), (-0.2943, -1.48, 3.448), (-0.5773, -1.394, 3.448), (-0.8381, -1.254, 3.448), (-1.067, -1.067, 3.448), (-1.254, -0.8381, 3.448), (-1.394, -0.5773, 3.448), (-1.48, -0.2943, 3.448), (-1.508, 1.182e-06, 3.448), (-1.48, 0.2943, 3.448), (-1.394, 0.5773, 3.448), (-1.254, 0.8381, 3.448), (-1.067, 1.067, 3.448), (-0.8381, 1.254, 3.448), (-0.5773, 1.394, 3.448), (-0.2943, 1.48, 3.448), (0.4022, 2.022, 3.448), (-2.812e-14, 2.061, 3.448), (0.7889, 1.905, 3.448), (1.145, 1.714, 3.448), (1.458, 1.458, 3.448), (1.714, 1.145, 3.448), (1.905, 0.7889, 3.448), (2.022, 0.4022, 3.448), (2.061, -1.602e-07, 3.448), (2.022, -0.4022, 3.448), (1.905, -0.7889, 3.448), (1.714, -1.145, 3.448), (1.458, -1.458, 3.448), (1.145, -1.714, 3.448), (0.7889, -1.905, 3.448), (0.4022, -2.022, 3.448), (-6.717e-07, -2.061, 3.448), (-0.4022, -2.022, 3.448), (-0.7889, -1.905, 3.448), (-1.145, -1.714, 3.448), (-1.458, -1.458, 3.448), (-1.714, -1.145, 3.448), (-1.905, -0.7889, 3.448), (-2.022, -0.4022, 3.448), (-2.061, 1.675e-06, 3.448), (-2.022, 0.4022, 3.448), (-1.905, 0.7889, 3.448), (-1.714, 1.145, 3.448), (-1.458, 1.458, 3.448), (-1.145, 1.714, 3.448), (-0.7889, 1.905, 3.448), (-0.4022, 2.022, 3.448), (0.2943, 1.48, 3.297), (-1.18e-07, 1.508, 3.297), (0.5773, 1.394, 3.297), (0.8381, 1.254, 3.297), (1.067, 1.067, 3.297), (1.254, 0.8381, 3.297), (1.394, 0.5773, 3.297), (1.48, 0.2943, 3.297), (1.508, -3.345e-07, 3.297), (1.48, -0.2943, 3.297), (1.394, -0.5773, 3.297), (1.254, -0.8381, 3.297), (1.067, -1.067, 3.297), (0.8381, -1.254, 3.297), (0.5773, -1.394, 3.297), (0.2943, -1.48, 3.297), (-5.061e-07, -1.508, 3.297), (-0.2943, -1.48, 3.297), (-0.5773, -1.394, 3.297), (-0.8381, -1.254, 3.297), (-1.067, -1.067, 3.297), (-1.254, -0.8381, 3.297), (-1.394, -0.5773, 3.297), (-1.48, -0.2943, 3.297), (-1.508, 1.175e-06, 3.297), (-1.48, 0.2943, 3.297), (-1.394, 0.5773, 3.297), (-1.254, 0.8381, 3.297), (-1.067, 1.067, 3.297), (-0.8381, 1.254, 3.297), (-0.5773, 1.394, 3.297), (-0.2943, 1.48, 3.297)], [], [(0, 1, 3, 2), (2, 3, 5, 4), (4, 5, 7, 6), (6, 7, 9, 8), (8, 9, 11, 10), (10, 11, 13, 12), (12, 13, 15, 14), (14, 15, 17, 16), (16, 17, 19, 18), (18, 19, 21, 20), (20, 21, 23, 22), (22, 23, 25, 24), (24, 25, 27, 26), (26, 27, 29, 28), (28, 29, 31, 30), (30, 31, 33, 32), (32, 33, 35, 34), (34, 35, 37, 36), (36, 37, 39, 38), (38, 39, 41, 40), (40, 41, 43, 42), (42, 43, 45, 44), (44, 45, 47, 46), (46, 47, 49, 48), (48, 49, 51, 50), (50, 51, 53, 52), (52, 53, 55, 54), (54, 55, 57, 56), (56, 57, 59, 58), (58, 59, 61, 60), (9, 7, 67, 68), (60, 61, 63, 62), (62, 63, 1, 0), (0, 2, 4, 6, 8, 10, 12, 14, 16, 18, 20, 22, 24, 26, 28, 30, 32, 34, 36, 38, 40, 42, 44, 46, 48, 50, 52, 54, 56, 58, 60, 62), (87, 86, 150, 151), (27, 25, 76, 77), (45, 43, 85, 86), (63, 61, 94, 95), (19, 17, 72, 73), (37, 35, 81, 82), (55, 53, 90, 91), (11, 9, 68, 69), (29, 27, 77, 78), (47, 45, 86, 87), (3, 1, 65, 64), (1, 63, 95, 65), (21, 19, 73, 74), (39, 37, 82, 83), (57, 55, 91, 92), (13, 11, 69, 70), (31, 29, 78, 79), (49, 47, 87, 88), (5, 3, 64, 66), (23, 21, 74, 75), (41, 39, 83, 84), (59, 57, 92, 93), (15, 13, 70, 71), (33, 31, 79, 80), (51, 49, 88, 89), (7, 5, 66, 67), (25, 23, 75, 76), (43, 41, 84, 85), (61, 59, 93, 94), (17, 15, 71, 72), (35, 33, 80, 81), (53, 51, 89, 90), (125, 124, 188, 189), (74, 73, 137, 138), (88, 87, 151, 152), (75, 74, 138, 139), (89, 88, 152, 153), (76, 75, 139, 140), (90, 89, 153, 154), (77, 76, 140, 141), (91, 90, 154, 155), (78, 77, 141, 142), (64, 65, 129, 128), (92, 91, 155, 156), (79, 78, 142, 143), (66, 64, 128, 130), (93, 92, 156, 157), (80, 79, 143, 144), (67, 66, 130, 131), (94, 93, 157, 158), (81, 80, 144, 145), (68, 67, 131, 132), (95, 94, 158, 159), (82, 81, 145, 146), (69, 68, 132, 133), (65, 95, 159, 129), (83, 82, 146, 147), (70, 69, 133, 134), (84, 83, 147, 148), (71, 70, 134, 135), (85, 84, 148, 149), (72, 71, 135, 136), (86, 85, 149, 150), (73, 72, 136, 137), (97, 96, 128, 129), (96, 98, 130, 128), (98, 99, 131, 130), (99, 100, 132, 131), (100, 101, 133, 132), (101, 102, 134, 133), (102, 103, 135, 134), (103, 104, 136, 135), (104, 105, 137, 136), (105, 106, 138, 137), (106, 107, 139, 138), (107, 108, 140, 139), (108, 109, 141, 140), (109, 110, 142, 141), (110, 111, 143, 142), (111, 112, 144, 143), (112, 113, 145, 144), (113, 114, 146, 145), (114, 115, 147, 146), (115, 116, 148, 147), (116, 117, 149, 148), (117, 118, 150, 149), (118, 119, 151, 150), (119, 120, 152, 151), (120, 121, 153, 152), (121, 122, 154, 153), (122, 123, 155, 154), (123, 124, 156, 155), (124, 125, 157, 156), (125, 126, 158, 157), (126, 127, 159, 158), (127, 97, 129, 159), (160, 161, 191, 190, 189, 188, 187, 186, 185, 184, 183, 182, 181, 180, 179, 178, 177, 176, 175, 174, 173, 172, 171, 170, 169, 168, 167, 166, 165, 164, 163, 162), (112, 111, 175, 176), (99, 98, 162, 163), (126, 125, 189, 190), (113, 112, 176, 177), (100, 99, 163, 164), (127, 126, 190, 191), (114, 113, 177, 178), (101, 100, 164, 165), (97, 127, 191, 161), (115, 114, 178, 179), (102, 101, 165, 166), (116, 115, 179, 180), (103, 102, 166, 167), (117, 116, 180, 181), (104, 103, 167, 168), (118, 117, 181, 182), (105, 104, 168, 169), (119, 118, 182, 183), (106, 105, 169, 170), (120, 119, 183, 184), (107, 106, 170, 171), (121, 120, 184, 185), (108, 107, 171, 172), (122, 121, 185, 186), (109, 108, 172, 173), (123, 122, 186, 187), (110, 109, 173, 174), (96, 97, 161, 160), (124, 123, 187, 188), (111, 110, 174, 175), (98, 96, 160, 162)])
me_cylinder.polygons.foreach_set('use_smooth', [True] * 162)
_uv = me_cylinder.uv_layers.new(name='UVMap')
_uv.uv.foreach_set('vector', [1.0, 0.5, 1.0, 1.0, 0.9688, 1.0, 0.9688, 0.5, 0.9688, 0.5, 0.9688, 1.0, 0.9375, 1.0, 0.9375, 0.5, 0.9375, 0.5, 0.9375, 1.0, 0.9062, 1.0, 0.9062, 0.5, 0.9062, 0.5, 0.9062, 1.0, 0.875, 1.0, 0.875, 0.5, 0.875, 0.5, 0.875, 1.0, 0.8438, 1.0, 0.8438, 0.5, 0.8438, 0.5, 0.8438, 1.0, 0.8125, 1.0, 0.8125, 0.5, 0.8125, 0.5, 0.8125, 1.0, 0.7812, 1.0, 0.7812, 0.5, 0.7812, 0.5, 0.7812, 1.0, 0.75, 1.0, 0.75, 0.5, 0.75, 0.5, 0.75, 1.0, 0.7188, 1.0, 0.7188, 0.5, 0.7188, 0.5, 0.7188, 1.0, 0.6875, 1.0, 0.6875, 0.5, 0.6875, 0.5, 0.6875, 1.0, 0.6562, 1.0, 0.6562, 0.5, 0.6562, 0.5, 0.6562, 1.0, 0.625, 1.0, 0.625, 0.5, 0.625, 0.5, 0.625, 1.0, 0.5938, 1.0, 0.5938, 0.5, 0.5938, 0.5, 0.5938, 1.0, 0.5625, 1.0, 0.5625, 0.5, 0.5625, 0.5, 0.5625, 1.0, 0.5312, 1.0, 0.5312, 0.5, 0.5312, 0.5, 0.5312, 1.0, 0.5, 1.0, 0.5, 0.5, 0.5, 0.5, 0.5, 1.0, 0.4688, 1.0, 0.4688, 0.5, 0.4688, 0.5, 0.4688, 1.0, 0.4375, 1.0, 0.4375, 0.5, 0.4375, 0.5, 0.4375, 1.0, 0.4062, 1.0, 0.4062, 0.5, 0.4062, 0.5, 0.4062, 1.0, 0.375, 1.0, 0.375, 0.5, 0.375, 0.5, 0.375, 1.0, 0.3438, 1.0, 0.3438, 0.5, 0.3438, 0.5, 0.3438, 1.0, 0.3125, 1.0, 0.3125, 0.5, 0.3125, 0.5, 0.3125, 1.0, 0.2812, 1.0, 0.2812, 0.5, 0.2812, 0.5, 0.2812, 1.0, 0.25, 1.0, 0.25, 0.5, 0.25, 0.5, 0.25, 1.0, 0.2188, 1.0, 0.2188, 0.5, 0.2188, 0.5, 0.2188, 1.0, 0.1875, 1.0, 0.1875, 0.5, 0.1875, 0.5, 0.1875, 1.0, 0.1562, 1.0, 0.1562, 0.5, 0.1562, 0.5, 0.1562, 1.0, 0.125, 1.0, 0.125, 0.5, 0.125, 0.5, 0.125, 1.0, 0.09375, 1.0, 0.09375, 0.5, 0.09375, 0.5, 0.09375, 1.0, 0.0625, 1.0, 0.0625, 0.5, 0.875, 1.0, 0.9062, 1.0, 0.9062, 1.0, 0.875, 1.0, 0.0625, 0.5, 0.0625, 1.0, 0.03125, 1.0, 0.03125, 0.5, 0.03125, 0.5, 0.03125, 1.0, 0.0, 1.0, 0.0, 0.5, 0.75, 0.49, 0.7968, 0.4854, 0.8418, 0.4717, 0.8833, 0.4496, 0.9197, 0.4197, 0.9496, 0.3833, 0.9717, 0.3418, 0.9854, 0.2968, 0.99, 0.25, 0.9854, 0.2032, 0.9717, 0.1582, 0.9496, 0.1167, 0.9197, 0.08029, 0.8833, 0.05045, 0.8418, 0.02827, 0.7968, 0.01461, 0.75, 0.01, 0.7032, 0.01461, 0.6582, 0.02827, 0.6167, 0.05045, 0.5803, 0.08029, 0.5504, 0.1167, 0.5283, 0.1582, 0.5146, 0.2032, 0.51, 0.25, 0.5146, 0.2968, 0.5283, 0.3418, 0.5504, 0.3833, 0.5803, 0.4197, 0.6167, 0.4496, 0.6582, 0.4717, 0.7032, 0.4854, 0.2812, 1.0, 0.3125, 1.0, 0.3125, 1.0, 0.2812, 1.0, 0.5938, 1.0, 0.625, 1.0, 0.625, 1.0, 0.5938, 1.0, 0.3125, 1.0, 0.3438, 1.0, 0.3438, 1.0, 0.3125, 1.0, 0.03125, 1.0, 0.0625, 1.0, 0.0625, 1.0, 0.03125, 1.0, 0.7188, 1.0, 0.75, 1.0, 0.75, 1.0, 0.7188, 1.0, 0.4375, 1.0, 0.4688, 1.0, 0.4688, 1.0, 0.4375, 1.0, 0.1562, 1.0, 0.1875, 1.0, 0.1875, 1.0, 0.1562, 1.0, 0.8438, 1.0, 0.875, 1.0, 0.875, 1.0, 0.8438, 1.0, 0.5625, 1.0, 0.5938, 1.0, 0.5938, 1.0, 0.5625, 1.0, 0.2812, 1.0, 0.3125, 1.0, 0.3125, 1.0, 0.2812, 1.0, 0.9688, 1.0, 1.0, 1.0, 1.0, 1.0, 0.9688, 1.0, 0.0, 1.0, 0.03125, 1.0, 0.03125, 1.0, 0.0, 1.0, 0.6875, 1.0, 0.7188, 1.0, 0.7188, 1.0, 0.6875, 1.0, 0.4062, 1.0, 0.4375, 1.0, 0.4375, 1.0, 0.4062, 1.0, 0.125, 1.0, 0.1562, 1.0, 0.1562, 1.0, 0.125, 1.0, 0.8125, 1.0, 0.8438, 1.0, 0.8438, 1.0, 0.8125, 1.0, 0.5312, 1.0, 0.5625, 1.0, 0.5625, 1.0, 0.5312, 1.0, 0.25, 1.0, 0.2812, 1.0, 0.2812, 1.0, 0.25, 1.0, 0.9375, 1.0, 0.9688, 1.0, 0.9688, 1.0, 0.9375, 1.0, 0.6562, 1.0, 0.6875, 1.0, 0.6875, 1.0, 0.6562, 1.0, 0.375, 1.0, 0.4062, 1.0, 0.4062, 1.0, 0.375, 1.0, 0.09375, 1.0, 0.125, 1.0, 0.125, 1.0, 0.09375, 1.0, 0.7812, 1.0, 0.8125, 1.0, 0.8125, 1.0, 0.7812, 1.0, 0.5, 1.0, 0.5312, 1.0, 0.5312, 1.0, 0.5, 1.0, 0.2188, 1.0, 0.25, 1.0, 0.25, 1.0, 0.2188, 1.0, 0.9062, 1.0, 0.9375, 1.0, 0.9375, 1.0, 0.9062, 1.0, 0.625, 1.0, 0.6562, 1.0, 0.6562, 1.0, 0.625, 1.0, 0.3438, 1.0, 0.375, 1.0, 0.375, 1.0, 0.3438, 1.0, 0.0625, 1.0, 0.09375, 1.0, 0.09375, 1.0, 0.0625, 1.0, 0.75, 1.0, 0.7812, 1.0, 0.7812, 1.0, 0.75, 1.0, 0.4688, 1.0, 0.5, 1.0, 0.5, 1.0, 0.4688, 1.0, 0.1875, 1.0, 0.2188, 1.0, 0.2188, 1.0, 0.1875, 1.0, 0.1524, 0.396, 0.1258, 0.3742, 0.1258, 0.3742, 0.1524, 0.396, 0.6875, 1.0, 0.7188, 1.0, 0.7188, 1.0, 0.6875, 1.0, 0.25, 1.0, 0.2812, 1.0, 0.2812, 1.0, 0.25, 1.0, 0.6562, 1.0, 0.6875, 1.0, 0.6875, 1.0, 0.6562, 1.0, 0.2188, 1.0, 0.25, 1.0, 0.25, 1.0, 0.2188, 1.0, 0.625, 1.0, 0.6562, 1.0, 0.6562, 1.0, 0.625, 1.0, 0.1875, 1.0, 0.2188, 1.0, 0.2188, 1.0, 0.1875, 1.0, 0.5938, 1.0, 0.625, 1.0, 0.625, 1.0, 0.5938, 1.0, 0.1562, 1.0, 0.1875, 1.0, 0.1875, 1.0, 0.1562, 1.0, 0.5625, 1.0, 0.5938, 1.0, 0.5938, 1.0, 0.5625, 1.0, 0.9688, 1.0, 1.0, 1.0, 1.0, 1.0, 0.9688, 1.0, 0.125, 1.0, 0.1562, 1.0, 0.1562, 1.0, 0.125, 1.0, 0.5312, 1.0, 0.5625, 1.0, 0.5625, 1.0, 0.5312, 1.0, 0.9375, 1.0, 0.9688, 1.0, 0.9688, 1.0, 0.9375, 1.0, 0.09375, 1.0, 0.125, 1.0, 0.125, 1.0, 0.09375, 1.0, 0.5, 1.0, 0.5312, 1.0, 0.5312, 1.0, 0.5, 1.0, 0.9062, 1.0, 0.9375, 1.0, 0.9375, 1.0, 0.9062, 1.0, 0.0625, 1.0, 0.09375, 1.0, 0.09375, 1.0, 0.0625, 1.0, 0.4688, 1.0, 0.5, 1.0, 0.5, 1.0, 0.4688, 1.0, 0.875, 1.0, 0.9062, 1.0, 0.9062, 1.0, 0.875, 1.0, 0.03125, 1.0, 0.0625, 1.0, 0.0625, 1.0, 0.03125, 1.0, 0.4375, 1.0, 0.4688, 1.0, 0.4688, 1.0, 0.4375, 1.0, 0.8438, 1.0, 0.875, 1.0, 0.875, 1.0, 0.8438, 1.0, 0.0, 1.0, 0.03125, 1.0, 0.03125, 1.0, 0.0, 1.0, 0.4062, 1.0, 0.4375, 1.0, 0.4375, 1.0, 0.4062, 1.0, 0.8125, 1.0, 0.8438, 1.0, 0.8438, 1.0, 0.8125, 1.0, 0.375, 1.0, 0.4062, 1.0, 0.4062, 1.0, 0.375, 1.0, 0.7812, 1.0, 0.8125, 1.0, 0.8125, 1.0, 0.7812, 1.0, 0.3438, 1.0, 0.375, 1.0, 0.375, 1.0, 0.3438, 1.0, 0.75, 1.0, 0.7812, 1.0, 0.7812, 1.0, 0.75, 1.0, 0.3125, 1.0, 0.3438, 1.0, 0.3438, 1.0, 0.3125, 1.0, 0.7188, 1.0, 0.75, 1.0, 0.75, 1.0, 0.7188, 1.0, 0.25, 0.4256, 0.2843, 0.4222, 0.2968, 0.4854, 0.25, 0.49, 0.2843, 0.4222, 0.3172, 0.4123, 0.3418, 0.4717, 0.2968, 0.4854, 0.3172, 0.4123, 0.3476, 0.396, 0.3833, 0.4496, 0.3418, 0.4717, 0.3476, 0.396, 0.3742, 0.3742, 0.4197, 0.4197, 0.3833, 0.4496, 0.3742, 0.3742, 0.396, 0.3476, 0.4496, 0.3833, 0.4197, 0.4197, 0.396, 0.3476, 0.4123, 0.3172, 0.4717, 0.3418, 0.4496, 0.3833, 0.4123, 0.3172, 0.4222, 0.2843, 0.4854, 0.2968, 0.4717, 0.3418, 0.4222, 0.2843, 0.4256, 0.25, 0.49, 0.25, 0.4854, 0.2968, 0.4256, 0.25, 0.4222, 0.2157, 0.4854, 0.2032, 0.49, 0.25, 0.4222, 0.2157, 0.4123, 0.1828, 0.4717, 0.1582, 0.4854, 0.2032, 0.4123, 0.1828, 0.396, 0.1524, 0.4496, 0.1167, 0.4717, 0.1582, 0.396, 0.1524, 0.3742, 0.1258, 0.4197, 0.08029, 0.4496, 0.1167, 0.3742, 0.1258, 0.3476, 0.104, 0.3833, 0.05045, 0.4197, 0.08029, 0.3476, 0.104, 0.3172, 0.08775, 0.3418, 0.02827, 0.3833, 0.05045, 0.3172, 0.08775, 0.2843, 0.07775, 0.2968, 0.01461, 0.3418, 0.02827, 0.2843, 0.07775, 0.25, 0.07438, 0.25, 0.01, 0.2968, 0.01461, 0.25, 0.07438, 0.2157, 0.07775, 0.2032, 0.01461, 0.25, 0.01, 0.2157, 0.07775, 0.1828, 0.08775, 0.1582, 0.02827, 0.2032, 0.01461, 0.1828, 0.08775, 0.1524, 0.104, 0.1167, 0.05045, 0.1582, 0.02827, 0.1524, 0.104, 0.1258, 0.1258, 0.08029, 0.08029, 0.1167, 0.05045, 0.1258, 0.1258, 0.104, 0.1524, 0.05045, 0.1167, 0.08029, 0.08029, 0.104, 0.1524, 0.08775, 0.1828, 0.02827, 0.1582, 0.05045, 0.1167, 0.08775, 0.1828, 0.07775, 0.2157, 0.01461, 0.2032, 0.02827, 0.1582, 0.07775, 0.2157, 0.07438, 0.25, 0.01, 0.25, 0.01461, 0.2032, 0.07438, 0.25, 0.07775, 0.2843, 0.01461, 0.2968, 0.01, 0.25, 0.07775, 0.2843, 0.08775, 0.3172, 0.02827, 0.3418, 0.01461, 0.2968, 0.08775, 0.3172, 0.104, 0.3476, 0.05045, 0.3833, 0.02827, 0.3418, 0.104, 0.3476, 0.1258, 0.3742, 0.08029, 0.4197, 0.05045, 0.3833, 0.1258, 0.3742, 0.1524, 0.396, 0.1167, 0.4496, 0.08029, 0.4197, 0.1524, 0.396, 0.1828, 0.4123, 0.1582, 0.4717, 0.1167, 0.4496, 0.1828, 0.4123, 0.2157, 0.4222, 0.2032, 0.4854, 0.1582, 0.4717, 0.2157, 0.4222, 0.25, 0.4256, 0.25, 0.49, 0.2032, 0.4854, 0.2843, 0.4222, 0.25, 0.4256, 0.2157, 0.4222, 0.1828, 0.4123, 0.1524, 0.396, 0.1258, 0.3742, 0.104, 0.3476, 0.08775, 0.3172, 0.07775, 0.2843, 0.07438, 0.25, 0.07775, 0.2157, 0.08775, 0.1828, 0.104, 0.1524, 0.1258, 0.1258, 0.1524, 0.104, 0.1828, 0.08775, 0.2157, 0.07775, 0.25, 0.07438, 0.2843, 0.07775, 0.3172, 0.08775, 0.3476, 0.104, 0.3742, 0.1258, 0.396, 0.1524, 0.4123, 0.1828, 0.4222, 0.2157, 0.4256, 0.25, 0.4222, 0.2843, 0.4123, 0.3172, 0.396, 0.3476, 0.3742, 0.3742, 0.3476, 0.396, 0.3172, 0.4123, 0.25, 0.07438, 0.2843, 0.07775, 0.2843, 0.07775, 0.25, 0.07438, 0.3476, 0.396, 0.3172, 0.4123, 0.3172, 0.4123, 0.3476, 0.396, 0.1828, 0.4123, 0.1524, 0.396, 0.1524, 0.396, 0.1828, 0.4123, 0.2157, 0.07775, 0.25, 0.07438, 0.25, 0.07438, 0.2157, 0.07775, 0.3742, 0.3742, 0.3476, 0.396, 0.3476, 0.396, 0.3742, 0.3742, 0.2157, 0.4222, 0.1828, 0.4123, 0.1828, 0.4123, 0.2157, 0.4222, 0.1828, 0.08775, 0.2157, 0.07775, 0.2157, 0.07775, 0.1828, 0.08775, 0.396, 0.3476, 0.3742, 0.3742, 0.3742, 0.3742, 0.396, 0.3476, 0.25, 0.4256, 0.2157, 0.4222, 0.2157, 0.4222, 0.25, 0.4256, 0.1524, 0.104, 0.1828, 0.08775, 0.1828, 0.08775, 0.1524, 0.104, 0.4123, 0.3172, 0.396, 0.3476, 0.396, 0.3476, 0.4123, 0.3172, 0.1258, 0.1258, 0.1524, 0.104, 0.1524, 0.104, 0.1258, 0.1258, 0.4222, 0.2843, 0.4123, 0.3172, 0.4123, 0.3172, 0.4222, 0.2843, 0.104, 0.1524, 0.1258, 0.1258, 0.1258, 0.1258, 0.104, 0.1524, 0.4256, 0.25, 0.4222, 0.2843, 0.4222, 0.2843, 0.4256, 0.25, 0.08775, 0.1828, 0.104, 0.1524, 0.104, 0.1524, 0.08775, 0.1828, 0.4222, 0.2157, 0.4256, 0.25, 0.4256, 0.25, 0.4222, 0.2157, 0.07775, 0.2157, 0.08775, 0.1828, 0.08775, 0.1828, 0.07775, 0.2157, 0.4123, 0.1828, 0.4222, 0.2157, 0.4222, 0.2157, 0.4123, 0.1828, 0.07438, 0.25, 0.07775, 0.2157, 0.07775, 0.2157, 0.07438, 0.25, 0.396, 0.1524, 0.4123, 0.1828, 0.4123, 0.1828, 0.396, 0.1524, 0.07775, 0.2843, 0.07438, 0.25, 0.07438, 0.25, 0.07775, 0.2843, 0.3742, 0.1258, 0.396, 0.1524, 0.396, 0.1524, 0.3742, 0.1258, 0.08775, 0.3172, 0.07775, 0.2843, 0.07775, 0.2843, 0.08775, 0.3172, 0.3476, 0.104, 0.3742, 0.1258, 0.3742, 0.1258, 0.3476, 0.104, 0.104, 0.3476, 0.08775, 0.3172, 0.08775, 0.3172, 0.104, 0.3476, 0.3172, 0.08775, 0.3476, 0.104, 0.3476, 0.104, 0.3172, 0.08775, 0.2843, 0.4222, 0.25, 0.4256, 0.25, 0.4256, 0.2843, 0.4222, 0.1258, 0.3742, 0.104, 0.3476, 0.104, 0.3476, 0.1258, 0.3742, 0.2843, 0.07775, 0.3172, 0.08775, 0.3172, 0.08775, 0.2843, 0.07775, 0.3172, 0.4123, 0.2843, 0.4222, 0.2843, 0.4222, 0.3172, 0.4123])
me_cylinder.materials.append(mat_material_013)
me_cylinder.use_remesh_preserve_volume = False
me_cylinder.use_remesh_preserve_attributes = False
me_cylinder.use_mirror_vertex_groups = False
me_cylinder.update()
me_cylinder_001 = bpy.data.meshes.new('Cylinder.001')
me_cylinder_001.from_pydata([(0.2943, 1.48, 3.337), (-1.18e-07, 1.508, 3.337), (0.5773, 1.394, 3.337), (0.8381, 1.254, 3.337), (1.067, 1.067, 3.337), (1.254, 0.8381, 3.337), (1.394, 0.5773, 3.337), (1.48, 0.2943, 3.337), (1.508, -3.327e-07, 3.337), (1.48, -0.2943, 3.337), (1.394, -0.5773, 3.337), (1.254, -0.8381, 3.337), (1.067, -1.067, 3.337), (0.8381, -1.254, 3.337), (0.5773, -1.394, 3.337), (0.2943, -1.48, 3.337), (-5.061e-07, -1.508, 3.337), (-0.2943, -1.48, 3.337), (-0.5773, -1.394, 3.337), (-0.8381, -1.254, 3.337), (-1.067, -1.067, 3.337), (-1.254, -0.8381, 3.337), (-1.394, -0.5773, 3.337), (-1.48, -0.2943, 3.337), (-1.508, 1.177e-06, 3.337), (-1.48, 0.2943, 3.337), (-1.394, 0.5773, 3.337), (-1.254, 0.8381, 3.337), (-1.067, 1.067, 3.337), (-0.8381, 1.254, 3.337), (-0.5773, 1.394, 3.337), (-0.2943, 1.48, 3.337)], [], [(0, 1, 31, 30, 29, 28, 27, 26, 25, 24, 23, 22, 21, 20, 19, 18, 17, 16, 15, 14, 13, 12, 11, 10, 9, 8, 7, 6, 5, 4, 3, 2)])
me_cylinder_001.polygons.foreach_set('use_smooth', [True] * 1)
_uv = me_cylinder_001.uv_layers.new(name='UVMap')
_uv.uv.foreach_set('vector', [0.2843, 0.4222, 0.25, 0.4256, 0.2157, 0.4222, 0.1828, 0.4123, 0.1524, 0.396, 0.1258, 0.3742, 0.104, 0.3476, 0.08775, 0.3172, 0.07775, 0.2843, 0.07438, 0.25, 0.07775, 0.2157, 0.08775, 0.1828, 0.104, 0.1524, 0.1258, 0.1258, 0.1524, 0.104, 0.1828, 0.08775, 0.2157, 0.07775, 0.25, 0.07438, 0.2843, 0.07775, 0.3172, 0.08775, 0.3476, 0.104, 0.3742, 0.1258, 0.396, 0.1524, 0.4123, 0.1828, 0.4222, 0.2157, 0.4256, 0.25, 0.4222, 0.2843, 0.4123, 0.3172, 0.396, 0.3476, 0.3742, 0.3742, 0.3476, 0.396, 0.3172, 0.4123])
me_cylinder_001.materials.append(mat_material_009)
me_cylinder_001.use_remesh_preserve_volume = False
me_cylinder_001.use_remesh_preserve_attributes = False
me_cylinder_001.use_mirror_vertex_groups = False
me_cylinder_001.update()
me_cube_008 = bpy.data.meshes.new('Cube.008')
me_cube_008.from_pydata([(1.0, 1.0, 1.0), (1.0, 1.0, -1.0), (1.0, -1.0, 1.0), (1.0, -1.0, -1.0), (-1.0, 1.0, 1.0), (-1.0, 1.0, -1.0), (-1.0, -1.0, 1.0), (-1.0, -1.0, -1.0)], [], [(0, 4, 6, 2), (3, 2, 6, 7), (7, 6, 4, 5), (5, 1, 3, 7), (1, 0, 2, 3), (5, 4, 0, 1)])
_uv = me_cube_008.uv_layers.new(name='UVMap')
_uv.uv.foreach_set('vector', [0.375, 0.0, 0.625, 0.0, 0.625, 0.25, 0.375, 0.25, 0.375, 0.25, 0.625, 0.25, 0.625, 0.5, 0.375, 0.5, 0.375, 0.5, 0.625, 0.5, 0.625, 0.75, 0.375, 0.75, 0.375, 0.75, 0.625, 0.75, 0.625, 1.0, 0.375, 1.0, 0.125, 0.5, 0.375, 0.5, 0.375, 0.75, 0.125, 0.75, 0.625, 0.5, 0.875, 0.5, 0.875, 0.75, 0.625, 0.75])
me_cube_008.materials.append(mat_material_006)
me_cube_008.use_remesh_preserve_volume = False
me_cube_008.use_remesh_preserve_attributes = False
me_cube_008.use_mirror_vertex_groups = False
me_cube_008.update()
me_cube_009 = bpy.data.meshes.new('Cube.009')
me_cube_009.from_pydata([(1.0, 1.0, 1.0), (1.0, 1.0, -1.0), (1.0, -1.0, 1.0), (1.0, -1.0, -1.0), (-1.0, 1.0, 1.0), (-1.0, 1.0, -1.0), (-1.0, -1.0, 1.0), (-1.0, -1.0, -1.0)], [], [(0, 4, 6, 2), (3, 2, 6, 7), (7, 6, 4, 5), (5, 1, 3, 7), (1, 0, 2, 3), (5, 4, 0, 1)])
_uv = me_cube_009.uv_layers.new(name='UVMap')
_uv.uv.foreach_set('vector', [0.375, 0.0, 0.625, 0.0, 0.625, 0.25, 0.375, 0.25, 0.375, 0.25, 0.625, 0.25, 0.625, 0.5, 0.375, 0.5, 0.375, 0.5, 0.625, 0.5, 0.625, 0.75, 0.375, 0.75, 0.375, 0.75, 0.625, 0.75, 0.625, 1.0, 0.375, 1.0, 0.125, 0.5, 0.375, 0.5, 0.375, 0.75, 0.125, 0.75, 0.625, 0.5, 0.875, 0.5, 0.875, 0.75, 0.625, 0.75])
me_cube_009.materials.append(mat_material_006)
me_cube_009.use_remesh_preserve_volume = False
me_cube_009.use_remesh_preserve_attributes = False
me_cube_009.use_mirror_vertex_groups = False
me_cube_009.update()
me_cube_025 = bpy.data.meshes.new('Cube.025')
me_cube_025.from_pydata([(-1.0, -1.0, -1.0), (-1.0, -1.0, 1.0), (-1.0, 1.0, -1.0), (-1.0, 1.0, 1.0), (1.0, -1.0, -1.0), (1.0, -1.0, 1.0), (1.0, 1.0, -1.0), (1.0, 1.0, 1.0)], [], [(0, 1, 3, 2), (2, 3, 7, 6), (6, 7, 5, 4), (4, 5, 1, 0), (2, 6, 4, 0), (7, 3, 1, 5)])
_uv = me_cube_025.uv_layers.new(name='UVMap')
_uv.uv.foreach_set('vector', [0.375, 0.0, 0.625, 0.0, 0.625, 0.25, 0.375, 0.25, 0.375, 0.25, 0.625, 0.25, 0.625, 0.5, 0.375, 0.5, 0.375, 0.5, 0.625, 0.5, 0.625, 0.75, 0.375, 0.75, 0.375, 0.75, 0.625, 0.75, 0.625, 1.0, 0.375, 1.0, 0.125, 0.5, 0.375, 0.5, 0.375, 0.75, 0.125, 0.75, 0.625, 0.5, 0.875, 0.5, 0.875, 0.75, 0.625, 0.75])
me_cube_025.materials.append(mat_material_014)
me_cube_025.use_remesh_preserve_volume = False
me_cube_025.use_remesh_preserve_attributes = False
me_cube_025.use_mirror_vertex_groups = False
me_cube_025.update()
me_cube_018 = bpy.data.meshes.new('Cube.018')
me_cube_018.from_pydata([(-4.335, -16.41, 0.02585), (-4.335, -16.41, 2.026), (-4.335, -14.64, 0.02585), (-4.335, -14.64, 2.026), (-2.565, -16.41, 0.02585), (-2.565, -16.41, 2.026), (-2.565, -14.64, 0.02585), (-2.565, -14.64, 2.026), (-3.833, -16.01, 1.244), (-3.524, -16.73, 3.578), (-3.87, -14.88, 1.825), (-3.561, -15.61, 4.159), (-2.627, -15.89, 0.9457), (-2.318, -16.62, 3.279), (-2.664, -14.77, 1.527), (-2.355, -15.5, 3.861), (0.0, -19.86, 3.255), (0.0, -15.16, 5.534), (0.0, -18.65, 2.047), (0.0, -13.66, 2.734), (-2.052, -19.98, 3.261), (-2.549, -15.31, 5.542), (-1.791, -18.75, 2.052), (-2.168, -13.79, 2.741), (0.0, -20.43, 2.152), (0.0, -19.04, 3.446), (0.0, -18.8, 1.51), (0.0, -17.41, 2.804), (-1.551, -20.42, 2.151), (-1.543, -19.03, 3.445), (-1.361, -18.79, 1.509), (-1.353, -17.4, 2.803), (-1.126, -14.91, 4.302), (-1.126, -14.43, 5.365), (-1.126, -13.85, 4.125), (-1.126, -13.36, 5.187), (0.0, -14.91, 4.302), (0.0, -14.43, 5.365), (0.0, -13.85, 4.125), (0.0, -13.36, 5.187), (-4.723, -16.48, -0.06407), (-4.723, -16.48, 1.095), (-4.723, -14.03, -0.06407), (-4.723, -14.03, 1.095), (-1.965, -16.48, -0.06407), (-1.965, -16.48, 1.095), (-1.965, -14.03, -0.06407), (-1.965, -14.03, 1.095), (-2.54, -19.95, 0.05287), (-2.54, -20.69, 1.361), (-2.54, -19.0, 0.2494), (-2.54, -19.74, 1.558), (-1.531, -20.35, 0.1142), (-1.531, -20.35, 1.497), (-1.531, -19.34, 0.1142), (-1.531, -19.34, 1.497), (-2.828, -20.35, -0.02239), (-2.828, -20.35, 0.5438), (-2.828, -18.79, -0.02239), (-2.828, -18.79, 0.5438), (-1.381, -20.35, -0.02239), (-1.381, -20.35, 0.5438), (-1.381, -18.79, -0.02239), (-1.381, -18.79, 0.5438), (-2.566, -19.08, 1.093), (-2.497, -20.43, 2.171), (-2.537, -18.08, 1.507), (-2.468, -19.43, 2.585), (-1.354, -19.12, 1.103), (-1.285, -20.47, 2.181), (-1.325, -18.13, 1.517), (-1.256, -19.47, 2.595), (-4.036, -17.22, 2.695), (-3.375, -17.91, 4.625), (-4.036, -14.56, 3.111), (-3.375, -15.53, 4.996), (-1.281, -17.22, 2.695), (-1.281, -17.97, 4.435), (-1.281, -14.56, 3.111), (-1.281, -15.3, 4.851), (-1.328, -14.38, 3.826), (-1.483, -14.0, 4.66), (-1.328, -13.16, 3.623), (-1.483, -12.79, 4.457), (0.0, -14.09, 3.584), (0.0, -13.77, 4.722), (0.0, -13.03, 3.407), (0.0, -12.71, 4.544), (0.0, -15.94, 1.709), (0.0, -17.46, 5.091), (-2.068, -17.59, 5.099), (-1.857, -16.05, 1.715), (-4.036, -17.59, 3.565), (-4.036, -14.93, 3.981), (-1.281, -14.93, 3.981), (-1.281, -17.59, 3.565), (-2.508, -18.63, 1.241), (-2.566, -20.34, 0.9665), (-2.482, -18.91, 1.864), (-2.54, -20.62, 1.59), (-1.441, -18.66, 1.221), (-1.499, -20.37, 0.9462), (-1.415, -18.94, 1.844), (-1.473, -20.64, 1.569)], [], [(0, 1, 3, 2), (2, 3, 7, 6), (6, 7, 5, 4), (4, 5, 1, 0), (2, 6, 4, 0), (7, 3, 1, 5), (8, 9, 11, 10), (10, 11, 15, 14), (14, 15, 13, 12), (12, 13, 9, 8), (10, 14, 12, 8), (15, 11, 9, 13), (16, 20, 22, 18), (21, 17, 19, 23), (88, 18, 22, 91), (90, 20, 16, 89), (91, 22, 20, 90), (24, 28, 30, 26), (29, 25, 27, 31), (27, 26, 30, 31), (29, 28, 24, 25), (31, 30, 28, 29), (32, 33, 35, 34), (34, 35, 39, 38), (40, 41, 43, 42), (36, 37, 33, 32), (34, 38, 36, 32), (39, 35, 33, 37), (42, 43, 47, 46), (46, 47, 45, 44), (44, 45, 41, 40), (42, 46, 44, 40), (47, 43, 41, 45), (48, 49, 51, 50), (50, 51, 55, 54), (54, 55, 53, 52), (52, 53, 49, 48), (50, 54, 52, 48), (55, 51, 49, 53), (56, 57, 59, 58), (58, 59, 63, 62), (62, 63, 61, 60), (60, 61, 57, 56), (58, 62, 60, 56), (63, 59, 57, 61), (64, 65, 67, 66), (66, 67, 71, 70), (70, 71, 69, 68), (68, 69, 65, 64), (66, 70, 68, 64), (71, 67, 65, 69), (92, 73, 75, 93), (93, 75, 79, 94), (94, 79, 77, 95), (95, 77, 73, 92), (74, 78, 76, 72), (79, 75, 73, 77), (80, 81, 83, 82), (82, 83, 87, 86), (84, 85, 81, 80), (82, 86, 84, 80), (87, 83, 81, 85), (23, 91, 90, 21), (21, 90, 89, 17), (19, 88, 91, 23), (76, 95, 92, 72), (78, 94, 95, 76), (74, 93, 94, 78), (72, 92, 93, 74), (96, 97, 99, 98), (98, 99, 103, 102), (102, 103, 101, 100), (100, 101, 97, 96), (98, 102, 100, 96), (103, 99, 97, 101)])
_uv = me_cube_018.uv_layers.new(name='UVMap')
_uv.uv.foreach_set('vector', [0.375, 0.0, 0.625, 0.0, 0.625, 0.25, 0.375, 0.25, 0.375, 0.25, 0.625, 0.25, 0.625, 0.5, 0.375, 0.5, 0.375, 0.5, 0.625, 0.5, 0.625, 0.75, 0.375, 0.75, 0.375, 0.75, 0.625, 0.75, 0.625, 1.0, 0.375, 1.0, 0.125, 0.5, 0.375, 0.5, 0.375, 0.75, 0.125, 0.75, 0.625, 0.5, 0.875, 0.5, 0.875, 0.75, 0.625, 0.75, 0.375, 0.0, 0.625, 0.0, 0.625, 0.25, 0.375, 0.25, 0.375, 0.25, 0.625, 0.25, 0.625, 0.5, 0.375, 0.5, 0.375, 0.5, 0.625, 0.5, 0.625, 0.75, 0.375, 0.75, 0.375, 0.75, 0.625, 0.75, 0.625, 1.0, 0.375, 1.0, 0.125, 0.5, 0.375, 0.5, 0.375, 0.75, 0.125, 0.75, 0.625, 0.5, 0.875, 0.5, 0.875, 0.75, 0.625, 0.75, 0.625, 0.5, 0.875, 0.5, 0.875, 0.75, 0.625, 0.75, 0.125, 0.5, 0.375, 0.5, 0.375, 0.7092, 0.125, 0.7092, 0.5, 0.75, 0.625, 0.75, 0.625, 1.0, 0.5, 1.0, 0.5, 0.25, 0.625, 0.25, 0.625, 0.5, 0.5, 0.5, 0.5, 0.0, 0.625, 0.0, 0.625, 0.25, 0.5, 0.25, 0.625, 0.5, 0.875, 0.5, 0.875, 0.75, 0.625, 0.75, 0.125, 0.5, 0.375, 0.5, 0.375, 0.75, 0.125, 0.75, 0.375, 0.75, 0.625, 0.75, 0.625, 1.0, 0.375, 1.0, 0.375, 0.25, 0.625, 0.25, 0.625, 0.5, 0.375, 0.5, 0.375, 0.0, 0.625, 0.0, 0.625, 0.25, 0.375, 0.25, 0.375, 0.0, 0.625, 0.0, 0.625, 0.25, 0.375, 0.25, 0.375, 0.25, 0.625, 0.25, 0.625, 0.5, 0.375, 0.5, 0.375, 0.0, 0.625, 0.0, 0.625, 0.25, 0.375, 0.25, 0.375, 0.75, 0.625, 0.75, 0.625, 1.0, 0.375, 1.0, 0.125, 0.5, 0.375, 0.5, 0.375, 0.75, 0.125, 0.75, 0.625, 0.5, 0.875, 0.5, 0.875, 0.75, 0.625, 0.75, 0.375, 0.25, 0.625, 0.25, 0.625, 0.5, 0.375, 0.5, 0.375, 0.5, 0.625, 0.5, 0.625, 0.75, 0.375, 0.75, 0.375, 0.75, 0.625, 0.75, 0.625, 1.0, 0.375, 1.0, 0.125, 0.5, 0.375, 0.5, 0.375, 0.75, 0.125, 0.75, 0.625, 0.5, 0.875, 0.5, 0.875, 0.75, 0.625, 0.75, 0.375, 0.0, 0.625, 0.0, 0.625, 0.25, 0.375, 0.25, 0.375, 0.25, 0.625, 0.25, 0.625, 0.5, 0.375, 0.5, 0.375, 0.5, 0.625, 0.5, 0.625, 0.75, 0.375, 0.75, 0.375, 0.75, 0.625, 0.75, 0.625, 1.0, 0.375, 1.0, 0.125, 0.5, 0.375, 0.5, 0.375, 0.75, 0.125, 0.75, 0.625, 0.5, 0.875, 0.5, 0.875, 0.75, 0.625, 0.75, 0.375, 0.0, 0.625, 0.0, 0.625, 0.25, 0.375, 0.25, 0.375, 0.25, 0.625, 0.25, 0.625, 0.5, 0.375, 0.5, 0.375, 0.5, 0.625, 0.5, 0.625, 0.75, 0.375, 0.75, 0.375, 0.75, 0.625, 0.75, 0.625, 1.0, 0.375, 1.0, 0.125, 0.5, 0.375, 0.5, 0.375, 0.75, 0.125, 0.75, 0.625, 0.5, 0.875, 0.5, 0.875, 0.75, 0.625, 0.75, 0.375, 0.0, 0.625, 0.0, 0.625, 0.25, 0.375, 0.25, 0.375, 0.25, 0.625, 0.25, 0.625, 0.5, 0.375, 0.5, 0.375, 0.5, 0.625, 0.5, 0.625, 0.75, 0.375, 0.75, 0.375, 0.75, 0.625, 0.75, 0.625, 1.0, 0.375, 1.0, 0.125, 0.5, 0.375, 0.5, 0.375, 0.75, 0.125, 0.75, 0.625, 0.5, 0.875, 0.5, 0.875, 0.75, 0.625, 0.75, 0.5, 0.0, 0.625, 0.0, 0.625, 0.25, 0.5, 0.25, 0.5, 0.25, 0.625, 0.25, 0.625, 0.5, 0.5, 0.5, 0.5, 0.5, 0.625, 0.5, 0.625, 0.75, 0.5, 0.75, 0.5, 0.75, 0.625, 0.75, 0.625, 1.0, 0.5, 1.0, 0.125, 0.5, 0.375, 0.5, 0.375, 0.75, 0.125, 0.75, 0.625, 0.5, 0.875, 0.5, 0.875, 0.75, 0.625, 0.75, 0.375, 0.0, 0.625, 0.0, 0.625, 0.25, 0.375, 0.25, 0.375, 0.25, 0.625, 0.25, 0.625, 0.5, 0.375, 0.5, 0.375, 0.75, 0.625, 0.75, 0.625, 1.0, 0.375, 1.0, 0.125, 0.5, 0.375, 0.5, 0.375, 0.75, 0.125, 0.75, 0.625, 0.5, 0.875, 0.5, 0.875, 0.75, 0.625, 0.75, 0.375, 0.04077, 0.5, 0.0, 0.5, 0.25, 0.375, 0.25, 0.375, 0.25, 0.5, 0.25, 0.5, 0.5, 0.375, 0.5, 0.375, 0.7092, 0.5, 0.75, 0.5, 1.0, 0.3839, 1.012, 0.375, 0.75, 0.5, 0.75, 0.5, 1.0, 0.375, 1.0, 0.375, 0.5, 0.5, 0.5, 0.5, 0.75, 0.375, 0.75, 0.375, 0.25, 0.5, 0.25, 0.5, 0.5, 0.375, 0.5, 0.375, 0.0, 0.5, 0.0, 0.5, 0.25, 0.375, 0.25, 0.375, 0.0, 0.625, 0.0, 0.625, 0.25, 0.375, 0.25, 0.375, 0.25, 0.625, 0.25, 0.625, 0.5, 0.375, 0.5, 0.375, 0.5, 0.625, 0.5, 0.625, 0.75, 0.375, 0.75, 0.375, 0.75, 0.625, 0.75, 0.625, 1.0, 0.375, 1.0, 0.125, 0.5, 0.375, 0.5, 0.375, 0.75, 0.125, 0.75, 0.625, 0.5, 0.875, 0.5, 0.875, 0.75, 0.625, 0.75])
me_cube_018.materials.append(mat_black)
me_cube_018.use_remesh_preserve_volume = False
me_cube_018.use_remesh_preserve_attributes = False
me_cube_018.use_mirror_vertex_groups = False
me_cube_018.update()
me_cube_021 = bpy.data.meshes.new('Cube.021')
me_cube_021.from_pydata([(-1.0, -1.0, -1.0), (-1.0, -1.0, 1.0), (-1.0, 1.0, -1.0), (-1.0, 1.0, 1.0), (1.0, -1.0, -1.0), (1.0, -1.0, 1.0), (1.0, 1.0, -1.0), (1.0, 1.0, 1.0)], [], [(0, 1, 3, 2), (2, 3, 7, 6), (6, 7, 5, 4), (4, 5, 1, 0), (2, 6, 4, 0), (7, 3, 1, 5)])
_uv = me_cube_021.uv_layers.new(name='UVMap')
_uv.uv.foreach_set('vector', [0.375, 0.0, 0.625, 0.0, 0.625, 0.25, 0.375, 0.25, 0.375, 0.25, 0.625, 0.25, 0.625, 0.5, 0.375, 0.5, 0.375, 0.5, 0.625, 0.5, 0.625, 0.75, 0.375, 0.75, 0.375, 0.75, 0.625, 0.75, 0.625, 1.0, 0.375, 1.0, 0.125, 0.5, 0.375, 0.5, 0.375, 0.75, 0.125, 0.75, 0.625, 0.5, 0.875, 0.5, 0.875, 0.75, 0.625, 0.75])
me_cube_021.materials.append(mat_red)
me_cube_021.use_remesh_preserve_volume = False
me_cube_021.use_remesh_preserve_attributes = False
me_cube_021.use_mirror_vertex_groups = False
me_cube_021.update()
me_cube_022 = bpy.data.meshes.new('Cube.022')
me_cube_022.from_pydata([(-1.0, -1.0, -1.0), (-1.0, -1.0, 1.0), (-1.0, 1.0, -1.0), (-1.0, 1.0, 1.0), (1.0, -1.0, -1.0), (1.0, -1.0, 1.0), (1.0, 1.0, -1.0), (1.0, 1.0, 1.0)], [], [(0, 1, 3, 2), (2, 3, 7, 6), (6, 7, 5, 4), (4, 5, 1, 0), (2, 6, 4, 0), (7, 3, 1, 5)])
_uv = me_cube_022.uv_layers.new(name='UVMap')
_uv.uv.foreach_set('vector', [0.375, 0.0, 0.625, 0.0, 0.625, 0.25, 0.375, 0.25, 0.375, 0.25, 0.625, 0.25, 0.625, 0.5, 0.375, 0.5, 0.375, 0.5, 0.625, 0.5, 0.625, 0.75, 0.375, 0.75, 0.375, 0.75, 0.625, 0.75, 0.625, 1.0, 0.375, 1.0, 0.125, 0.5, 0.375, 0.5, 0.375, 0.75, 0.125, 0.75, 0.625, 0.5, 0.875, 0.5, 0.875, 0.75, 0.625, 0.75])
me_cube_022.materials.append(mat_red)
me_cube_022.use_remesh_preserve_volume = False
me_cube_022.use_remesh_preserve_attributes = False
me_cube_022.use_mirror_vertex_groups = False
me_cube_022.update()
me_plane = bpy.data.meshes.new('Plane')
me_plane.from_pydata([(-0.5546, -1.0, 0.0), (1.0, -1.0, 0.0), (-0.5546, 1.0, 0.0), (1.0, 1.0, 0.0), (-0.5546, 1.0, -0.05203), (-0.5546, -1.0, -0.05203), (1.0, -1.0, -0.05203), (1.0, 1.0, -0.05203)], [], [(0, 2, 3, 1), (5, 6, 7, 4), (3, 2, 4, 7), (0, 1, 6, 5), (1, 3, 7, 6), (2, 0, 5, 4)])
_uv = me_plane.uv_layers.new(name='UVMap')
_uv.uv.foreach_set('vector', [0.0, 0.0, 0.0, 1.0, 1.0, 1.0, 1.0, 0.0, 0.0, 0.0, 1.0, 0.0, 1.0, 1.0, 0.0, 1.0, 1.0, 1.0, 0.0, 1.0, 0.0, 1.0, 1.0, 1.0, 0.0, 0.0, 1.0, 0.0, 1.0, 0.0, 0.0, 0.0, 1.0, 0.0, 1.0, 1.0, 1.0, 1.0, 1.0, 0.0, 0.0, 1.0, 0.0, 0.0, 0.0, 0.0, 0.0, 1.0])
me_plane.materials.append(mat_material_008)
me_plane.use_remesh_preserve_volume = False
me_plane.use_remesh_preserve_attributes = False
me_plane.use_mirror_vertex_groups = False
me_plane.update()
me_cube_023 = bpy.data.meshes.new('Cube.023')
me_cube_023.from_pydata([(-1.0, -1.0, -1.0), (-1.0, -1.0, 1.0), (-1.0, 1.0, -1.0), (-1.0, 1.0, 1.0), (1.0, -1.0, -1.0), (1.0, -1.0, 1.0), (1.0, 1.0, -1.0), (1.0, 1.0, 1.0)], [], [(0, 1, 3, 2), (2, 3, 7, 6), (6, 7, 5, 4), (4, 5, 1, 0), (2, 6, 4, 0), (7, 3, 1, 5)])
_uv = me_cube_023.uv_layers.new(name='UVMap')
_uv.uv.foreach_set('vector', [0.375, 0.0, 0.625, 0.0, 0.625, 0.25, 0.375, 0.25, 0.375, 0.25, 0.625, 0.25, 0.625, 0.5, 0.375, 0.5, 0.375, 0.5, 0.625, 0.5, 0.625, 0.75, 0.375, 0.75, 0.375, 0.75, 0.625, 0.75, 0.625, 1.0, 0.375, 1.0, 0.125, 0.5, 0.375, 0.5, 0.375, 0.75, 0.125, 0.75, 0.625, 0.5, 0.875, 0.5, 0.875, 0.75, 0.625, 0.75])
me_cube_023.materials.append(mat_material_012)
me_cube_023.use_remesh_preserve_volume = False
me_cube_023.use_remesh_preserve_attributes = False
me_cube_023.use_mirror_vertex_groups = False
me_cube_023.update()

# ---- objects
ob_cube_022 = bpy.data.objects.new('Cube.022', me_cube_020)
ob_cube = bpy.data.objects.new('Cube', me_cube)
ob_cube_001 = bpy.data.objects.new('Cube.001', me_cube_001)
ob_cube_002 = bpy.data.objects.new('Cube.002', me_cube_002)
ob_cube_003 = bpy.data.objects.new('Cube.003', me_cube_003)
ob_cube_004 = bpy.data.objects.new('Cube.004', me_cube_004)
ob_cube_005 = bpy.data.objects.new('Cube.005', me_cube_005)
ob_cube_006 = bpy.data.objects.new('Cube.006', me_cube_006)
ob_cube_007 = bpy.data.objects.new('Cube.007', me_cube_007)
ob_cube_010 = bpy.data.objects.new('Cube.010', me_cube_010)
ob_cube_011 = bpy.data.objects.new('Cube.011', me_cube_011)
ob_cube_012 = bpy.data.objects.new('Cube.012', me_cube_012)
ob_cube_013 = bpy.data.objects.new('Cube.013', me_cube_013)
ob_cube_014 = bpy.data.objects.new('Cube.014', me_cube_014)
ob_cube_015 = bpy.data.objects.new('Cube.015', me_cube_015)
ob_cube_016 = bpy.data.objects.new('Cube.016', me_cube_016)
ob_cube_017 = bpy.data.objects.new('Cube.017', me_cube_017)
ob_cylinder = bpy.data.objects.new('Cylinder', me_cylinder)
ob_cylinder_001 = bpy.data.objects.new('Cylinder.001', me_cylinder_001)
ob_mch_rotation_target = bpy.data.objects.new('MCH_Rotation_target', None)
ob_mch_rotation_target_001 = bpy.data.objects.new('MCH_Rotation_target.001', None)
ob_cube_008 = bpy.data.objects.new('Cube.008', me_cube_008)
ob_cube_009 = bpy.data.objects.new('Cube.009', me_cube_009)
ob_cube_024 = bpy.data.objects.new('Cube.024', me_cube_025)
ob_camera = bpy.data.objects.new('Camera', cam_camera_001)
ob_spot = bpy.data.objects.new('Spot', light_spot)
ob_point = bpy.data.objects.new('Point', light_point)
ob_point_001 = bpy.data.objects.new('Point.001', light_point_001)
ob_spot_001 = bpy.data.objects.new('Spot.001', light_spot_001)
ob_sun = bpy.data.objects.new('Sun', light_sun)
ob_spot_002 = bpy.data.objects.new('Spot.002', light_spot_002)
ob_cube_018 = bpy.data.objects.new('Cube.018', me_cube_018)
ob_cube_019 = bpy.data.objects.new('Cube.019', me_cube_021)
ob_cube_020 = bpy.data.objects.new('Cube.020', me_cube_022)
ob_plane = bpy.data.objects.new('Plane', me_plane)
ob_cube_021 = bpy.data.objects.new('Cube.021', me_cube_020)
ob_cube_023 = bpy.data.objects.new('Cube.023', me_cube_023)

# ---- transforms, parenting, visibility, modifiers, constraints
ob_cube_022.location = (9.829, -17.89, -3.253)
ob_cube_022.scale = (0.5183, 0.5183, 0.5183)
ob_cube_022.hide_render = True
ob_cube_022.lineart.crease_threshold = 0.0
ob_cube.location = (0.0, -2.687, 0.0)
ob_cube.scale = (1.495, 0.4408, 1.495)
ob_cube.lock_rotations_4d = False
ob_cube.empty_display_type = 'ARROWS'
ob_cube.lineart.crease_threshold = 0.0
ob_cube_001.location = (-0.004196, -3.512, 0.7715)
ob_cube_001.scale = (0.5418, 0.2905, 1.07)
ob_cube_001.lock_rotations_4d = False
ob_cube_001.empty_display_type = 'ARROWS'
ob_cube_001.lineart.crease_threshold = 0.0
ob_cube_002.location = (1.817, -2.687, -0.1833)
ob_cube_002.scale = (0.2299, 0.3045, 1.495)
ob_cube_002.lock_rotations_4d = False
ob_cube_002.empty_display_type = 'ARROWS'
ob_cube_002.lineart.crease_threshold = 0.0
ob_cube_003.location = (-1.802, -2.687, -0.1833)
ob_cube_003.scale = (0.2299, 0.3045, 1.495)
ob_cube_003.lock_rotations_4d = False
ob_cube_003.empty_display_type = 'ARROWS'
ob_cube_003.lineart.crease_threshold = 0.0
ob_cube_004.location = (0.4125, -2.435, -2.222)
ob_cube_004.scale = (0.2431, 0.2194, 0.7581)
ob_cube_004.lock_rotations_4d = False
ob_cube_004.empty_display_type = 'ARROWS'
ob_cube_004.lineart.crease_threshold = 0.0
ob_cube_005.location = (-0.3896, -2.435, -2.222)
ob_cube_005.scale = (0.2643, 0.2384, 0.7581)
ob_cube_005.lock_rotations_4d = False
ob_cube_005.empty_display_type = 'ARROWS'
ob_cube_005.lineart.crease_threshold = 0.0
ob_cube_006.location = (1.829, -2.668, -2.078)
ob_cube_006.scale = (0.1276, 0.2604, 0.3542)
ob_cube_006.lock_rotations_4d = False
ob_cube_006.empty_display_type = 'ARROWS'
ob_cube_006.lineart.crease_threshold = 0.0
ob_cube_007.location = (-1.796, -2.668, -2.078)
ob_cube_007.scale = (0.1232, 0.2375, 0.3542)
ob_cube_007.lock_rotations_4d = False
ob_cube_007.empty_display_type = 'ARROWS'
ob_cube_007.lineart.crease_threshold = 0.0
ob_cube_010.location = (-0.004196, -3.859, 1.036)
ob_cube_010.scale = (0.1492, 0.07999, 0.2402)
ob_cube_010.lock_rotations_4d = False
ob_cube_010.empty_display_type = 'ARROWS'
ob_cube_010.lineart.crease_threshold = 0.0
ob_cube_011.location = (-0.004196, -3.317, 1.441)
ob_cube_011.scale = (0.6596, 0.124, 0.1492)
ob_cube_011.lock_rotations_4d = False
ob_cube_011.empty_display_type = 'ARROWS'
ob_cube_011.lineart.crease_threshold = 0.0
ob_cube_012.location = (-0.004196, -3.371, 1.667)
ob_cube_012.rotation_euler = (-1.571, -2.22e-16, 2.22e-16)
ob_cube_012.scale = (0.6596, 0.07999, 0.1814)
ob_cube_012.lock_rotations_4d = False
ob_cube_012.empty_display_type = 'ARROWS'
ob_cube_012.lineart.crease_threshold = 0.0
ob_cube_013.location = (0.3364, -3.776, 1.279)
ob_cube_013.scale = (0.1492, 0.07999, 0.1481)
ob_cube_013.lock_rotations_4d = False
ob_cube_013.empty_display_type = 'ARROWS'
ob_cube_013.lineart.crease_threshold = 0.0
ob_cube_014.location = (-0.3517, -3.776, 1.279)
ob_cube_014.scale = (0.1492, 0.07999, 0.1481)
ob_cube_014.lock_rotations_4d = False
ob_cube_014.empty_display_type = 'ARROWS'
ob_cube_014.lineart.crease_threshold = 0.0
ob_cube_015.location = (0.3364, -3.85, 1.345)
ob_cube_015.scale = (0.03964, 0.02125, 0.03936)
ob_cube_015.lock_rotations_4d = False
ob_cube_015.empty_display_type = 'ARROWS'
ob_cube_015.lineart.crease_threshold = 0.0
ob_cube_016.location = (-0.3654, -3.85, 1.345)
ob_cube_016.scale = (0.03964, 0.02125, 0.03936)
ob_cube_016.lock_rotations_4d = False
ob_cube_016.empty_display_type = 'ARROWS'
ob_cube_016.lineart.crease_threshold = 0.0
ob_cube_017.location = (-0.004196, -3.859, 0.3186)
ob_cube_017.scale = (0.1492, 0.2546, 0.09095)
ob_cube_017.lock_rotations_4d = False
ob_cube_017.empty_display_type = 'ARROWS'
ob_cube_017.lineart.crease_threshold = 0.0
_m = ob_cube_017.modifiers.new('Mirror', 'MIRROR')
_m.use_clip = True
ob_cylinder.location = (-1.406, -3.087, -2.042)
ob_cylinder.rotation_euler = (1.571, -0.0, 0.0)
ob_cylinder.scale = (0.2401, 0.2401, 0.2401)
ob_cylinder.lineart.crease_threshold = 0.0
_m = ob_cylinder.modifiers.new('Auto Smooth', 'NODES')
_m.node_group = ng_auto_smooth
_gi = [s.identifier for s in ng_auto_smooth.interface.items_tree if s.item_type == 'SOCKET' and s.in_out == 'INPUT']
_m[_gi[1]] = 0.5236  # Angle
ob_cylinder_001.location = (-1.406, -3.087, -2.042)
ob_cylinder_001.rotation_euler = (1.571, -0.0, 0.0)
ob_cylinder_001.scale = (0.2401, 0.2401, 0.2401)
ob_cylinder_001.lineart.crease_threshold = 0.0
_m = ob_cylinder_001.modifiers.new('Auto Smooth', 'NODES')
_m.node_group = ng_auto_smooth
_gi = [s.identifier for s in ng_auto_smooth.interface.items_tree if s.item_type == 'SOCKET' and s.in_out == 'INPUT']
_m[_gi[1]] = 0.5236  # Angle
ob_mch_rotation_target.location = (0.0, -5.96e-08, 2.98e-08)
ob_mch_rotation_target.rotation_euler = (0.0, 0.0, 2.731)
ob_mch_rotation_target.scale = (0.1022, 0.1022, 0.1022)
ob_mch_rotation_target.empty_display_size = 0.1
ob_mch_rotation_target.lineart.crease_threshold = 0.0
ob_mch_rotation_target_001.location = (0.0, 0.0, -4.657e-09)
ob_mch_rotation_target_001.rotation_euler = (0.0, 0.0, 1.7)
ob_mch_rotation_target_001.scale = (0.1022, 0.1022, 0.1022)
ob_mch_rotation_target_001.empty_display_size = 0.1
ob_mch_rotation_target_001.lineart.crease_threshold = 0.0
ob_cube_008.location = (0.4125, -2.687, -3.14)
ob_cube_008.scale = (0.3135, 0.5211, 0.2087)
ob_cube_008.lock_rotations_4d = False
ob_cube_008.empty_display_type = 'ARROWS'
ob_cube_008.lineart.crease_threshold = 0.0
ob_cube_009.location = (-0.3784, -2.687, -3.148)
ob_cube_009.scale = (0.3135, 0.5211, 0.2087)
ob_cube_009.lock_rotations_4d = False
ob_cube_009.empty_display_type = 'ARROWS'
ob_cube_009.lineart.crease_threshold = 0.0
ob_cube_024.location = (2.988, -6.984, 6.766)
ob_cube_024.scale = (10.2, 13.54, 10.52)
ob_cube_024.lineart.crease_threshold = 0.0
ob_camera.location = (-50.0, -41.14, 14.57)
ob_camera.rotation_euler = (1.417, 0.003846, -1.025)
ob_camera.lineart.crease_threshold = 0.0
_c = ob_camera.constraints.new('TRACK_TO'); _c.name = 'Track To'
ob_spot.location = (-1.398, -3.576, -2.059)
ob_spot.rotation_euler = (-1.586, -2.22e-16, 2.255e-16)
ob_spot.lineart.crease_threshold = 0.0
ob_point.location = (-0.448, -10.33, 5.458)
ob_point.scale = (1.197, 1.197, 1.197)
ob_point.lineart.crease_threshold = 0.0
ob_point_001.location = (0.5738, -10.33, 5.458)
ob_point_001.scale = (1.197, 1.197, 1.197)
ob_point_001.lineart.crease_threshold = 0.0
ob_spot_001.location = (7.25, -3.022, 13.05)
ob_spot_001.lineart.crease_threshold = 0.0
ob_sun.location = (3.868, -34.02, 14.95)
ob_sun.rotation_euler = (0.7261, -0.2155, -5.962)
ob_sun.lineart.crease_threshold = 0.0
ob_spot_002.location = (7.283, -17.83, 12.44)
ob_spot_002.hide_render = True
ob_spot_002.lineart.crease_threshold = 0.0
ob_cube_018.location = (0.03012, 4.039, -3.228)
ob_cube_018.scale = (1.086, 1.086, 1.798)
ob_cube_018.lineart.crease_threshold = 0.0
_m = ob_cube_018.modifiers.new('Mirror', 'MIRROR')
_m.use_clip = True
ob_cube_019.location = (-0.448, -10.66, 5.458)
ob_cube_019.scale = (0.3302, 0.3302, 0.1037)
ob_cube_019.lineart.crease_threshold = 0.0
ob_cube_020.location = (0.5347, -10.74, 5.445)
ob_cube_020.scale = (0.3302, 0.3302, 0.1037)
ob_cube_020.lineart.crease_threshold = 0.0
ob_plane.location = (0.0, -6.832, -3.253)
ob_plane.scale = (13.25, 13.25, 13.25)
ob_plane.lineart.crease_threshold = 0.0
ob_cube_021.location = (9.829, -3.101, -3.253)
ob_cube_021.scale = (0.5183, 0.5183, 0.5183)
ob_cube_021.lineart.crease_threshold = 0.0
ob_cube_023.location = (10.49, -6.698, -3.252)
ob_cube_023.scale = (2.748, 13.49, 0.3238)
ob_cube_023.lineart.crease_threshold = 0.0

# ---- collection membership
col_street_lamp_2.objects.link(ob_cube_022)
col_man.objects.link(ob_cube)
col_man.objects.link(ob_cube_001)
col_man.objects.link(ob_cube_002)
col_man.objects.link(ob_cube_003)
col_man.objects.link(ob_cube_004)
col_man.objects.link(ob_cube_005)
col_man.objects.link(ob_cube_006)
col_man.objects.link(ob_cube_007)
col_man.objects.link(ob_cube_010)
col_man.objects.link(ob_cube_011)
col_man.objects.link(ob_cube_012)
col_man.objects.link(ob_cube_013)
col_man.objects.link(ob_cube_014)
col_man.objects.link(ob_cube_015)
col_man.objects.link(ob_cube_016)
col_man.objects.link(ob_cube_017)
col_man.objects.link(ob_cylinder)
col_man.objects.link(ob_cylinder_001)
col_man.objects.link(ob_mch_rotation_target)
col_man.objects.link(ob_mch_rotation_target_001)
col_man.objects.link(ob_cube_008)
col_man.objects.link(ob_cube_009)
col_fog.objects.link(ob_cube_024)
col_camera.objects.link(ob_camera)
col_lights.objects.link(ob_spot)
col_lights.objects.link(ob_point)
col_lights.objects.link(ob_point_001)
col_lights.objects.link(ob_spot_001)
col_lights.objects.link(ob_sun)
col_lights.objects.link(ob_spot_002)
col_monster.objects.link(ob_cube_018)
col_monster.objects.link(ob_cube_019)
col_monster.objects.link(ob_cube_020)
col_stree.objects.link(ob_plane)
col_stree.objects.link(ob_cube_021)
col_stree.objects.link(ob_cube_023)

# ---- scene / render settings (as saved in the file)
scene.camera = ob_camera
scene.frame_start = 1; scene.frame_end = 200; scene.frame_set(69)
scene.render.engine = 'BLENDER_EEVEE_NEXT'
scene.render.fps = 25
scene.render.film_transparent = True
scene.render.line_thickness = 0.2
scene.cycles.use_denoising = False
scene.cycles.samples = 128
scene.cycles.sampling_pattern = 'TABULATED_SOBOL'
scene.cycles.use_adaptive_sampling = False
scene.cycles.use_light_tree = False
scene.eevee.volumetric_tile_size = '4'
scene.eevee.use_volumetric_shadows = True
scene.eevee.use_gtao = True
scene.eevee.gtao_distance = 9.25
scene.eevee.use_raytracing = True
scene.view_settings.look = 'Medium High Contrast'
scene.view_settings.view_transform = 'Filmic'
bpy.context.view_layer.update()
